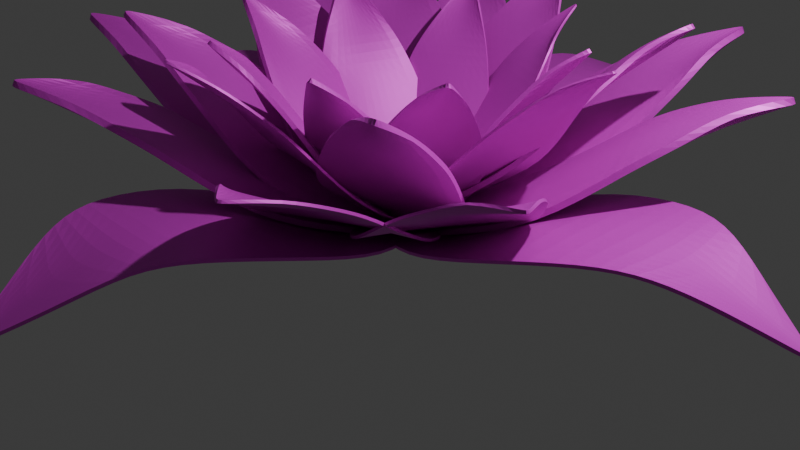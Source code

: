 # Source: Lotus.blend  (saved by Blender 4.4.30; exported with 4.5.12 LTS)
import bpy
from mathutils import Matrix  # noqa: F401  (used for matrix-valued properties, if any)

bpy.ops.wm.read_factory_settings(use_empty=True)
scene = bpy.context.scene
scene.name = 'Scene'

# ---- collections
col_collection = bpy.data.collections.new('Collection'); scene.collection.children.link(col_collection)

# ---- materials (node trees are filled in below, after node groups)
mat_material_003 = bpy.data.materials.new('Material.003')
mat_material_008 = bpy.data.materials.new('Material.008')
mat_material_004 = bpy.data.materials.new('Material.004')
mat_material_005 = bpy.data.materials.new('Material.005')
mat_material_006 = bpy.data.materials.new('Material.006')
mat_material_007 = bpy.data.materials.new('Material.007')
mat_material_019 = bpy.data.materials.new('Material.019')
mat_material_020 = bpy.data.materials.new('Material.020')
mat_material_021 = bpy.data.materials.new('Material.021')
mat_material_022 = bpy.data.materials.new('Material.022')
mat_material_009 = bpy.data.materials.new('Material.009')
mat_material_010 = bpy.data.materials.new('Material.010')
mat_material_011 = bpy.data.materials.new('Material.011')
mat_material_012 = bpy.data.materials.new('Material.012')
mat_material_013 = bpy.data.materials.new('Material.013')
mat_material_014 = bpy.data.materials.new('Material.014')
mat_material_015 = bpy.data.materials.new('Material.015')
mat_material_016 = bpy.data.materials.new('Material.016')
mat_material_017 = bpy.data.materials.new('Material.017')
mat_material_018 = bpy.data.materials.new('Material.018')
mat_material_023 = bpy.data.materials.new('Material.023')
mat_material_024 = bpy.data.materials.new('Material.024')
mat_material_025 = bpy.data.materials.new('Material.025')
mat_material_026 = bpy.data.materials.new('Material.026')
mat_material_027 = bpy.data.materials.new('Material.027')
mat_material_028 = bpy.data.materials.new('Material.028')
mat_material_029 = bpy.data.materials.new('Material.029')
mat_material_030 = bpy.data.materials.new('Material.030')

# ---- material node trees
mat_material_003.use_nodes = True; mat_material_003.node_tree.nodes.clear()
_N = mat_material_003.node_tree.nodes; _L = mat_material_003.node_tree.links
n0 = _N.new('ShaderNodeBsdfPrincipled'); n0.name = 'Principled BSDF'; n0.location = (10, 300)
n0.inputs[0].default_value = (0.8042, 0.04167, 0.762, 1.0)
n0.inputs[1].default_value = 0.2936
n1 = _N.new('ShaderNodeOutputMaterial'); n1.name = 'Material Output'; n1.location = (300, 300)
_L.new(n0.outputs[0], n1.inputs[0])
n1.is_active_output = True
mat_material_008.use_nodes = True; mat_material_008.node_tree.nodes.clear()
_N = mat_material_008.node_tree.nodes; _L = mat_material_008.node_tree.links
n0 = _N.new('ShaderNodeBsdfPrincipled'); n0.name = 'Principled BSDF'; n0.location = (10, 300)
n0.inputs[0].default_value = (0.8042, 0.04167, 0.762, 1.0)
n0.inputs[1].default_value = 0.2936
n1 = _N.new('ShaderNodeOutputMaterial'); n1.name = 'Material Output'; n1.location = (300, 300)
_L.new(n0.outputs[0], n1.inputs[0])
n1.is_active_output = True
mat_material_004.use_nodes = True; mat_material_004.node_tree.nodes.clear()
_N = mat_material_004.node_tree.nodes; _L = mat_material_004.node_tree.links
n0 = _N.new('ShaderNodeBsdfPrincipled'); n0.name = 'Principled BSDF'; n0.location = (10, 300)
n0.inputs[0].default_value = (0.8042, 0.04167, 0.762, 1.0)
n0.inputs[1].default_value = 0.2936
n1 = _N.new('ShaderNodeOutputMaterial'); n1.name = 'Material Output'; n1.location = (300, 300)
_L.new(n0.outputs[0], n1.inputs[0])
n1.is_active_output = True
mat_material_005.use_nodes = True; mat_material_005.node_tree.nodes.clear()
_N = mat_material_005.node_tree.nodes; _L = mat_material_005.node_tree.links
n0 = _N.new('ShaderNodeBsdfPrincipled'); n0.name = 'Principled BSDF'; n0.location = (10, 300)
n0.inputs[0].default_value = (0.8042, 0.04167, 0.762, 1.0)
n0.inputs[1].default_value = 0.2936
n1 = _N.new('ShaderNodeOutputMaterial'); n1.name = 'Material Output'; n1.location = (300, 300)
_L.new(n0.outputs[0], n1.inputs[0])
n1.is_active_output = True
mat_material_006.use_nodes = True; mat_material_006.node_tree.nodes.clear()
_N = mat_material_006.node_tree.nodes; _L = mat_material_006.node_tree.links
n0 = _N.new('ShaderNodeBsdfPrincipled'); n0.name = 'Principled BSDF'; n0.location = (10, 300)
n0.inputs[0].default_value = (0.8042, 0.04167, 0.762, 1.0)
n0.inputs[1].default_value = 0.2936
n1 = _N.new('ShaderNodeOutputMaterial'); n1.name = 'Material Output'; n1.location = (300, 300)
_L.new(n0.outputs[0], n1.inputs[0])
n1.is_active_output = True
mat_material_007.use_nodes = True; mat_material_007.node_tree.nodes.clear()
_N = mat_material_007.node_tree.nodes; _L = mat_material_007.node_tree.links
n0 = _N.new('ShaderNodeBsdfPrincipled'); n0.name = 'Principled BSDF'; n0.location = (10, 300)
n0.inputs[0].default_value = (0.8042, 0.04167, 0.762, 1.0)
n0.inputs[1].default_value = 0.2936
n1 = _N.new('ShaderNodeOutputMaterial'); n1.name = 'Material Output'; n1.location = (300, 300)
_L.new(n0.outputs[0], n1.inputs[0])
n1.is_active_output = True
mat_material_019.use_nodes = True; mat_material_019.node_tree.nodes.clear()
_N = mat_material_019.node_tree.nodes; _L = mat_material_019.node_tree.links
n0 = _N.new('ShaderNodeBsdfPrincipled'); n0.name = 'Principled BSDF'; n0.location = (10, 300)
n0.inputs[0].default_value = (0.8042, 0.04167, 0.762, 1.0)
n0.inputs[1].default_value = 0.2936
n1 = _N.new('ShaderNodeOutputMaterial'); n1.name = 'Material Output'; n1.location = (300, 300)
_L.new(n0.outputs[0], n1.inputs[0])
n1.is_active_output = True
mat_material_020.use_nodes = True; mat_material_020.node_tree.nodes.clear()
_N = mat_material_020.node_tree.nodes; _L = mat_material_020.node_tree.links
n0 = _N.new('ShaderNodeBsdfPrincipled'); n0.name = 'Principled BSDF'; n0.location = (10, 300)
n0.inputs[0].default_value = (0.8042, 0.04167, 0.762, 1.0)
n0.inputs[1].default_value = 0.2936
n1 = _N.new('ShaderNodeOutputMaterial'); n1.name = 'Material Output'; n1.location = (300, 300)
_L.new(n0.outputs[0], n1.inputs[0])
n1.is_active_output = True
mat_material_021.use_nodes = True; mat_material_021.node_tree.nodes.clear()
_N = mat_material_021.node_tree.nodes; _L = mat_material_021.node_tree.links
n0 = _N.new('ShaderNodeBsdfPrincipled'); n0.name = 'Principled BSDF'; n0.location = (10, 300)
n0.inputs[0].default_value = (0.8042, 0.04167, 0.762, 1.0)
n0.inputs[1].default_value = 0.2936
n1 = _N.new('ShaderNodeOutputMaterial'); n1.name = 'Material Output'; n1.location = (300, 300)
_L.new(n0.outputs[0], n1.inputs[0])
n1.is_active_output = True
mat_material_022.use_nodes = True; mat_material_022.node_tree.nodes.clear()
_N = mat_material_022.node_tree.nodes; _L = mat_material_022.node_tree.links
n0 = _N.new('ShaderNodeBsdfPrincipled'); n0.name = 'Principled BSDF'; n0.location = (10, 300)
n0.inputs[0].default_value = (0.8042, 0.04167, 0.762, 1.0)
n0.inputs[1].default_value = 0.2936
n1 = _N.new('ShaderNodeOutputMaterial'); n1.name = 'Material Output'; n1.location = (300, 300)
_L.new(n0.outputs[0], n1.inputs[0])
n1.is_active_output = True
mat_material_009.use_nodes = True; mat_material_009.node_tree.nodes.clear()
_N = mat_material_009.node_tree.nodes; _L = mat_material_009.node_tree.links
n0 = _N.new('ShaderNodeBsdfPrincipled'); n0.name = 'Principled BSDF'; n0.location = (10, 300)
n0.inputs[0].default_value = (0.8042, 0.04167, 0.762, 1.0)
n0.inputs[1].default_value = 0.2936
n1 = _N.new('ShaderNodeOutputMaterial'); n1.name = 'Material Output'; n1.location = (300, 300)
_L.new(n0.outputs[0], n1.inputs[0])
n1.is_active_output = True
mat_material_010.use_nodes = True; mat_material_010.node_tree.nodes.clear()
_N = mat_material_010.node_tree.nodes; _L = mat_material_010.node_tree.links
n0 = _N.new('ShaderNodeBsdfPrincipled'); n0.name = 'Principled BSDF'; n0.location = (10, 300)
n0.inputs[0].default_value = (0.8042, 0.04167, 0.762, 1.0)
n0.inputs[1].default_value = 0.2936
n1 = _N.new('ShaderNodeOutputMaterial'); n1.name = 'Material Output'; n1.location = (300, 300)
_L.new(n0.outputs[0], n1.inputs[0])
n1.is_active_output = True
mat_material_011.use_nodes = True; mat_material_011.node_tree.nodes.clear()
_N = mat_material_011.node_tree.nodes; _L = mat_material_011.node_tree.links
n0 = _N.new('ShaderNodeBsdfPrincipled'); n0.name = 'Principled BSDF'; n0.location = (10, 300)
n0.inputs[0].default_value = (0.8042, 0.04167, 0.762, 1.0)
n0.inputs[1].default_value = 0.2936
n1 = _N.new('ShaderNodeOutputMaterial'); n1.name = 'Material Output'; n1.location = (300, 300)
_L.new(n0.outputs[0], n1.inputs[0])
n1.is_active_output = True
mat_material_012.use_nodes = True; mat_material_012.node_tree.nodes.clear()
_N = mat_material_012.node_tree.nodes; _L = mat_material_012.node_tree.links
n0 = _N.new('ShaderNodeBsdfPrincipled'); n0.name = 'Principled BSDF'; n0.location = (10, 300)
n0.inputs[0].default_value = (0.8042, 0.04167, 0.762, 1.0)
n0.inputs[1].default_value = 0.2936
n1 = _N.new('ShaderNodeOutputMaterial'); n1.name = 'Material Output'; n1.location = (300, 300)
_L.new(n0.outputs[0], n1.inputs[0])
n1.is_active_output = True
mat_material_013.use_nodes = True; mat_material_013.node_tree.nodes.clear()
_N = mat_material_013.node_tree.nodes; _L = mat_material_013.node_tree.links
n0 = _N.new('ShaderNodeBsdfPrincipled'); n0.name = 'Principled BSDF'; n0.location = (10, 300)
n0.inputs[0].default_value = (0.8042, 0.04167, 0.762, 1.0)
n0.inputs[1].default_value = 0.2936
n1 = _N.new('ShaderNodeOutputMaterial'); n1.name = 'Material Output'; n1.location = (300, 300)
_L.new(n0.outputs[0], n1.inputs[0])
n1.is_active_output = True
mat_material_014.use_nodes = True; mat_material_014.node_tree.nodes.clear()
_N = mat_material_014.node_tree.nodes; _L = mat_material_014.node_tree.links
n0 = _N.new('ShaderNodeBsdfPrincipled'); n0.name = 'Principled BSDF'; n0.location = (10, 300)
n0.inputs[0].default_value = (0.8042, 0.04167, 0.762, 1.0)
n0.inputs[1].default_value = 0.2936
n1 = _N.new('ShaderNodeOutputMaterial'); n1.name = 'Material Output'; n1.location = (300, 300)
_L.new(n0.outputs[0], n1.inputs[0])
n1.is_active_output = True
mat_material_015.use_nodes = True; mat_material_015.node_tree.nodes.clear()
_N = mat_material_015.node_tree.nodes; _L = mat_material_015.node_tree.links
n0 = _N.new('ShaderNodeBsdfPrincipled'); n0.name = 'Principled BSDF'; n0.location = (10, 300)
n0.inputs[0].default_value = (0.8042, 0.04167, 0.762, 1.0)
n0.inputs[1].default_value = 0.2936
n1 = _N.new('ShaderNodeOutputMaterial'); n1.name = 'Material Output'; n1.location = (300, 300)
_L.new(n0.outputs[0], n1.inputs[0])
n1.is_active_output = True
mat_material_016.use_nodes = True; mat_material_016.node_tree.nodes.clear()
_N = mat_material_016.node_tree.nodes; _L = mat_material_016.node_tree.links
n0 = _N.new('ShaderNodeBsdfPrincipled'); n0.name = 'Principled BSDF'; n0.location = (10, 300)
n0.inputs[0].default_value = (0.8042, 0.04167, 0.762, 1.0)
n0.inputs[1].default_value = 0.2936
n1 = _N.new('ShaderNodeOutputMaterial'); n1.name = 'Material Output'; n1.location = (300, 300)
_L.new(n0.outputs[0], n1.inputs[0])
n1.is_active_output = True
mat_material_017.use_nodes = True; mat_material_017.node_tree.nodes.clear()
_N = mat_material_017.node_tree.nodes; _L = mat_material_017.node_tree.links
n0 = _N.new('ShaderNodeBsdfPrincipled'); n0.name = 'Principled BSDF'; n0.location = (10, 300)
n0.inputs[0].default_value = (0.8042, 0.04167, 0.762, 1.0)
n0.inputs[1].default_value = 0.2936
n1 = _N.new('ShaderNodeOutputMaterial'); n1.name = 'Material Output'; n1.location = (300, 300)
_L.new(n0.outputs[0], n1.inputs[0])
n1.is_active_output = True
mat_material_018.use_nodes = True; mat_material_018.node_tree.nodes.clear()
_N = mat_material_018.node_tree.nodes; _L = mat_material_018.node_tree.links
n0 = _N.new('ShaderNodeBsdfPrincipled'); n0.name = 'Principled BSDF'; n0.location = (10, 300)
n0.inputs[0].default_value = (0.8042, 0.04167, 0.762, 1.0)
n0.inputs[1].default_value = 0.2936
n1 = _N.new('ShaderNodeOutputMaterial'); n1.name = 'Material Output'; n1.location = (300, 300)
_L.new(n0.outputs[0], n1.inputs[0])
n1.is_active_output = True
mat_material_023.use_nodes = True; mat_material_023.node_tree.nodes.clear()
_N = mat_material_023.node_tree.nodes; _L = mat_material_023.node_tree.links
n0 = _N.new('ShaderNodeBsdfPrincipled'); n0.name = 'Principled BSDF'; n0.location = (10, 300)
n0.inputs[0].default_value = (0.8042, 0.04167, 0.762, 1.0)
n0.inputs[1].default_value = 0.2936
n1 = _N.new('ShaderNodeOutputMaterial'); n1.name = 'Material Output'; n1.location = (300, 300)
_L.new(n0.outputs[0], n1.inputs[0])
n1.is_active_output = True
mat_material_024.use_nodes = True; mat_material_024.node_tree.nodes.clear()
_N = mat_material_024.node_tree.nodes; _L = mat_material_024.node_tree.links
n0 = _N.new('ShaderNodeBsdfPrincipled'); n0.name = 'Principled BSDF'; n0.location = (10, 300)
n0.inputs[0].default_value = (0.8042, 0.04167, 0.762, 1.0)
n0.inputs[1].default_value = 0.2936
n1 = _N.new('ShaderNodeOutputMaterial'); n1.name = 'Material Output'; n1.location = (300, 300)
_L.new(n0.outputs[0], n1.inputs[0])
n1.is_active_output = True
mat_material_025.use_nodes = True; mat_material_025.node_tree.nodes.clear()
_N = mat_material_025.node_tree.nodes; _L = mat_material_025.node_tree.links
n0 = _N.new('ShaderNodeBsdfPrincipled'); n0.name = 'Principled BSDF'; n0.location = (10, 300)
n0.inputs[0].default_value = (0.8042, 0.04167, 0.762, 1.0)
n0.inputs[1].default_value = 0.2936
n1 = _N.new('ShaderNodeOutputMaterial'); n1.name = 'Material Output'; n1.location = (300, 300)
_L.new(n0.outputs[0], n1.inputs[0])
n1.is_active_output = True
mat_material_026.use_nodes = True; mat_material_026.node_tree.nodes.clear()
_N = mat_material_026.node_tree.nodes; _L = mat_material_026.node_tree.links
n0 = _N.new('ShaderNodeBsdfPrincipled'); n0.name = 'Principled BSDF'; n0.location = (10, 300)
n0.inputs[0].default_value = (0.8042, 0.04167, 0.762, 1.0)
n0.inputs[1].default_value = 0.2936
n1 = _N.new('ShaderNodeOutputMaterial'); n1.name = 'Material Output'; n1.location = (300, 300)
_L.new(n0.outputs[0], n1.inputs[0])
n1.is_active_output = True
mat_material_027.use_nodes = True; mat_material_027.node_tree.nodes.clear()
_N = mat_material_027.node_tree.nodes; _L = mat_material_027.node_tree.links
n0 = _N.new('ShaderNodeBsdfPrincipled'); n0.name = 'Principled BSDF'; n0.location = (10, 300)
n0.inputs[0].default_value = (0.8042, 0.04167, 0.762, 1.0)
n0.inputs[1].default_value = 0.2936
n1 = _N.new('ShaderNodeOutputMaterial'); n1.name = 'Material Output'; n1.location = (300, 300)
_L.new(n0.outputs[0], n1.inputs[0])
n1.is_active_output = True
mat_material_028.use_nodes = True; mat_material_028.node_tree.nodes.clear()
_N = mat_material_028.node_tree.nodes; _L = mat_material_028.node_tree.links
n0 = _N.new('ShaderNodeBsdfPrincipled'); n0.name = 'Principled BSDF'; n0.location = (10, 300)
n0.inputs[0].default_value = (0.8042, 0.04167, 0.762, 1.0)
n0.inputs[1].default_value = 0.2936
n1 = _N.new('ShaderNodeOutputMaterial'); n1.name = 'Material Output'; n1.location = (300, 300)
_L.new(n0.outputs[0], n1.inputs[0])
n1.is_active_output = True
mat_material_029.use_nodes = True; mat_material_029.node_tree.nodes.clear()
_N = mat_material_029.node_tree.nodes; _L = mat_material_029.node_tree.links
n0 = _N.new('ShaderNodeBsdfPrincipled'); n0.name = 'Principled BSDF'; n0.location = (10, 300)
n0.inputs[0].default_value = (0.8042, 0.04167, 0.762, 1.0)
n0.inputs[1].default_value = 0.2936
n1 = _N.new('ShaderNodeOutputMaterial'); n1.name = 'Material Output'; n1.location = (300, 300)
_L.new(n0.outputs[0], n1.inputs[0])
n1.is_active_output = True
mat_material_030.use_nodes = True; mat_material_030.node_tree.nodes.clear()
_N = mat_material_030.node_tree.nodes; _L = mat_material_030.node_tree.links
n0 = _N.new('ShaderNodeBsdfPrincipled'); n0.name = 'Principled BSDF'; n0.location = (10, 300)
n0.inputs[0].default_value = (0.8042, 0.04167, 0.762, 1.0)
n0.inputs[1].default_value = 0.2936
n1 = _N.new('ShaderNodeOutputMaterial'); n1.name = 'Material Output'; n1.location = (300, 300)
_L.new(n0.outputs[0], n1.inputs[0])
n1.is_active_output = True

# ---- world
world_world = bpy.data.worlds.new('World'); scene.world = world_world
world_world.use_nodes = True; world_world.node_tree.nodes.clear()
_N = world_world.node_tree.nodes; _L = world_world.node_tree.links
n0 = _N.new('ShaderNodeOutputWorld'); n0.name = 'World Output'; n0.location = (300, 300)
n1 = _N.new('ShaderNodeBackground'); n1.name = 'Background'; n1.location = (10, 300)
n1.inputs[0].default_value = (0.05088, 0.05088, 0.05088, 1.0)
_L.new(n1.outputs[0], n0.inputs[0])
n0.is_active_output = True
world_world.color = (0.05088, 0.05088, 0.05088)
world_world.sun_shadow_jitter_overblur = 0.0

# ---- cameras
cam_camera = bpy.data.cameras.new('Camera')
cam_camera.clip_end = 100.0
cam_camera.ortho_scale = 7.314

# ---- lights
light_light = bpy.data.lights.new('Light', 'POINT')
light_light.energy = 1000.0
light_light.shadow_soft_size = 0.1

# ---- meshes
me_plane_022 = bpy.data.meshes.new('Plane.022')
me_plane_022.from_pydata([(-0.3173, -2.036, 0.1812), (0.3173, -2.036, 0.2389), (-0.3287, -0.003322, 0.0), (0.3287, -0.003322, 0.0), (-1.0, -0.9888, -0.1071), (1.0, -0.9888, -0.1071), (-0.7588, -1.52, 0.1225), (0.7588, -1.52, 0.1225), (0.8554, -0.5033, 0.0), (-0.8554, -0.5033, 0.0), (-0.5652, -1.775, 0.1628), (0.5655, -1.775, 0.1628), (0.01137, -2.333, 0.09775), (0.08219, -0.003322, 0.0), (0.25, -0.9888, -0.02718), (0.1897, -1.52, 0.1173), (0.2138, -0.5033, -0.06304), (0.1415, -1.775, 0.1083), (-0.08561, -0.003322, 0.0), (-0.2604, -0.9888, -0.02718), (-0.1976, -1.52, 0.1173), (-0.2228, -0.5033, -0.06304), (-0.1471, -1.775, 0.1083), (-0.01415, -2.333, 0.09775)], [], [(16, 8, 3, 13), (15, 7, 5, 14), (17, 11, 7, 15), (14, 5, 8, 16), (12, 1, 11, 17), (23, 12, 17, 22), (19, 14, 16, 21), (22, 17, 15, 20), (20, 15, 14, 19), (21, 16, 13, 18), (9, 21, 18, 2), (6, 20, 19, 4), (10, 22, 20, 6), (4, 19, 21, 9), (0, 23, 22, 10)])
_uv = me_plane_022.uv_layers.new(name='UVMap')
_uv.uv.foreach_set('vector', [0.625, 0.75, 1.0, 0.75, 1.0, 1.0, 0.625, 1.0, 0.625, 0.25, 1.0, 0.25, 1.0, 0.5, 0.625, 0.5, 0.625, 0.125, 1.0, 0.125, 1.0, 0.25, 0.625, 0.25, 0.625, 0.5, 1.0, 0.5, 1.0, 0.75, 0.625, 0.75, 0.625, 0.0, 1.0, 0.0, 1.0, 0.125, 0.625, 0.125, 0.3698, 0.0, 0.625, 0.0, 0.625, 0.125, 0.3698, 0.125, 0.3698, 0.5, 0.625, 0.5, 0.625, 0.75, 0.3698, 0.75, 0.3698, 0.125, 0.625, 0.125, 0.625, 0.25, 0.3698, 0.25, 0.3698, 0.25, 0.625, 0.25, 0.625, 0.5, 0.3698, 0.5, 0.3698, 0.75, 0.625, 0.75, 0.625, 1.0, 0.3698, 1.0, 0.0, 0.75, 0.3698, 0.75, 0.3698, 1.0, 0.0, 1.0, 0.0, 0.25, 0.3698, 0.25, 0.3698, 0.5, 0.0, 0.5, 0.0, 0.125, 0.3698, 0.125, 0.3698, 0.25, 0.0, 0.25, 0.0, 0.5, 0.3698, 0.5, 0.3698, 0.75, 0.0, 0.75, 0.0, 0.0, 0.3698, 0.0, 0.3698, 0.125, 0.0, 0.125])
me_plane_022.materials.append(mat_material_003)
me_plane_022.update()
me_plane_027 = bpy.data.meshes.new('Plane.027')
me_plane_027.from_pydata([(-0.3173, -2.036, 0.1812), (0.3173, -2.036, 0.2389), (-0.3287, -0.003322, 0.0), (0.3287, -0.003322, 0.0), (-1.0, -0.9888, -0.1071), (1.0, -0.9888, -0.1071), (-0.7588, -1.52, 0.1225), (0.7588, -1.52, 0.1225), (0.8554, -0.5033, 0.0), (-0.8554, -0.5033, 0.0), (-0.5652, -1.775, 0.1628), (0.5655, -1.775, 0.1628), (0.01137, -2.333, 0.09775), (0.08219, -0.003322, 0.0), (0.25, -0.9888, -0.02718), (0.1897, -1.52, 0.1173), (0.2138, -0.5033, -0.06304), (0.1415, -1.775, 0.1083), (-0.08561, -0.003322, 0.0), (-0.2604, -0.9888, -0.02718), (-0.1976, -1.52, 0.1173), (-0.2228, -0.5033, -0.06304), (-0.1471, -1.775, 0.1083), (-0.01415, -2.333, 0.09775)], [], [(16, 8, 3, 13), (15, 7, 5, 14), (17, 11, 7, 15), (14, 5, 8, 16), (12, 1, 11, 17), (23, 12, 17, 22), (19, 14, 16, 21), (22, 17, 15, 20), (20, 15, 14, 19), (21, 16, 13, 18), (9, 21, 18, 2), (6, 20, 19, 4), (10, 22, 20, 6), (4, 19, 21, 9), (0, 23, 22, 10)])
_uv = me_plane_027.uv_layers.new(name='UVMap')
_uv.uv.foreach_set('vector', [0.625, 0.75, 1.0, 0.75, 1.0, 1.0, 0.625, 1.0, 0.625, 0.25, 1.0, 0.25, 1.0, 0.5, 0.625, 0.5, 0.625, 0.125, 1.0, 0.125, 1.0, 0.25, 0.625, 0.25, 0.625, 0.5, 1.0, 0.5, 1.0, 0.75, 0.625, 0.75, 0.625, 0.0, 1.0, 0.0, 1.0, 0.125, 0.625, 0.125, 0.3698, 0.0, 0.625, 0.0, 0.625, 0.125, 0.3698, 0.125, 0.3698, 0.5, 0.625, 0.5, 0.625, 0.75, 0.3698, 0.75, 0.3698, 0.125, 0.625, 0.125, 0.625, 0.25, 0.3698, 0.25, 0.3698, 0.25, 0.625, 0.25, 0.625, 0.5, 0.3698, 0.5, 0.3698, 0.75, 0.625, 0.75, 0.625, 1.0, 0.3698, 1.0, 0.0, 0.75, 0.3698, 0.75, 0.3698, 1.0, 0.0, 1.0, 0.0, 0.25, 0.3698, 0.25, 0.3698, 0.5, 0.0, 0.5, 0.0, 0.125, 0.3698, 0.125, 0.3698, 0.25, 0.0, 0.25, 0.0, 0.5, 0.3698, 0.5, 0.3698, 0.75, 0.0, 0.75, 0.0, 0.0, 0.3698, 0.0, 0.3698, 0.125, 0.0, 0.125])
me_plane_027.materials.append(mat_material_008)
me_plane_027.update()
me_plane_023 = bpy.data.meshes.new('Plane.023')
me_plane_023.from_pydata([(-0.3173, -1.962, -0.3624), (0.3173, -1.962, -0.3048), (-0.3287, -0.003322, 0.0), (0.3287, -0.003322, 0.0), (-1.0, -1.02, 0.1218), (1.0, -1.02, 0.1218), (-0.7588, -1.52, 0.1218), (0.7588, -1.52, 0.1218), (0.8554, -0.5033, 0.0), (-0.8554, -0.5033, 0.0), (-0.5652, -1.752, -0.007689), (0.5655, -1.752, -0.007689), (0.01137, -2.22, -0.7418), (0.08219, -0.003322, 0.0), (0.25, -1.02, 0.2017), (0.1897, -1.52, 0.1167), (0.2138, -0.5033, -0.06304), (0.1415, -1.752, -0.06222), (-0.08561, -0.003322, 0.0), (-0.2604, -1.02, 0.2017), (-0.1976, -1.52, 0.1167), (-0.2228, -0.5033, -0.06304), (-0.1471, -1.752, -0.06222), (-0.01415, -2.22, -0.7418)], [], [(16, 8, 3, 13), (15, 7, 5, 14), (17, 11, 7, 15), (14, 5, 8, 16), (12, 1, 11, 17), (23, 12, 17, 22), (19, 14, 16, 21), (22, 17, 15, 20), (20, 15, 14, 19), (21, 16, 13, 18), (9, 21, 18, 2), (6, 20, 19, 4), (10, 22, 20, 6), (4, 19, 21, 9), (0, 23, 22, 10)])
_uv = me_plane_023.uv_layers.new(name='UVMap')
_uv.uv.foreach_set('vector', [0.625, 0.75, 1.0, 0.75, 1.0, 1.0, 0.625, 1.0, 0.625, 0.25, 1.0, 0.25, 1.0, 0.5, 0.625, 0.5, 0.625, 0.125, 1.0, 0.125, 1.0, 0.25, 0.625, 0.25, 0.625, 0.5, 1.0, 0.5, 1.0, 0.75, 0.625, 0.75, 0.625, 0.0, 1.0, 0.0, 1.0, 0.125, 0.625, 0.125, 0.3698, 0.0, 0.625, 0.0, 0.625, 0.125, 0.3698, 0.125, 0.3698, 0.5, 0.625, 0.5, 0.625, 0.75, 0.3698, 0.75, 0.3698, 0.125, 0.625, 0.125, 0.625, 0.25, 0.3698, 0.25, 0.3698, 0.25, 0.625, 0.25, 0.625, 0.5, 0.3698, 0.5, 0.3698, 0.75, 0.625, 0.75, 0.625, 1.0, 0.3698, 1.0, 0.0, 0.75, 0.3698, 0.75, 0.3698, 1.0, 0.0, 1.0, 0.0, 0.25, 0.3698, 0.25, 0.3698, 0.5, 0.0, 0.5, 0.0, 0.125, 0.3698, 0.125, 0.3698, 0.25, 0.0, 0.25, 0.0, 0.5, 0.3698, 0.5, 0.3698, 0.75, 0.0, 0.75, 0.0, 0.0, 0.3698, 0.0, 0.3698, 0.125, 0.0, 0.125])
me_plane_023.materials.append(mat_material_004)
me_plane_023.update()
me_plane_024 = bpy.data.meshes.new('Plane.024')
me_plane_024.from_pydata([(-0.3173, -1.962, -0.3624), (0.3173, -1.962, -0.3048), (-0.3287, -0.003322, 0.0), (0.3287, -0.003322, 0.0), (-1.0, -1.02, 0.1218), (1.0, -1.02, 0.1218), (-0.7588, -1.52, 0.1218), (0.7588, -1.52, 0.1218), (0.8554, -0.5033, 0.0), (-0.8554, -0.5033, 0.0), (-0.5652, -1.752, -0.007689), (0.5655, -1.752, -0.007689), (0.01137, -2.22, -0.7418), (0.08219, -0.003322, 0.0), (0.25, -1.02, 0.2017), (0.1897, -1.52, 0.1167), (0.2138, -0.5033, -0.06304), (0.1415, -1.752, -0.06222), (-0.08561, -0.003322, 0.0), (-0.2604, -1.02, 0.2017), (-0.1976, -1.52, 0.1167), (-0.2228, -0.5033, -0.06304), (-0.1471, -1.752, -0.06222), (-0.01415, -2.22, -0.7418)], [], [(16, 8, 3, 13), (15, 7, 5, 14), (17, 11, 7, 15), (14, 5, 8, 16), (12, 1, 11, 17), (23, 12, 17, 22), (19, 14, 16, 21), (22, 17, 15, 20), (20, 15, 14, 19), (21, 16, 13, 18), (9, 21, 18, 2), (6, 20, 19, 4), (10, 22, 20, 6), (4, 19, 21, 9), (0, 23, 22, 10)])
_uv = me_plane_024.uv_layers.new(name='UVMap')
_uv.uv.foreach_set('vector', [0.625, 0.75, 1.0, 0.75, 1.0, 1.0, 0.625, 1.0, 0.625, 0.25, 1.0, 0.25, 1.0, 0.5, 0.625, 0.5, 0.625, 0.125, 1.0, 0.125, 1.0, 0.25, 0.625, 0.25, 0.625, 0.5, 1.0, 0.5, 1.0, 0.75, 0.625, 0.75, 0.625, 0.0, 1.0, 0.0, 1.0, 0.125, 0.625, 0.125, 0.3698, 0.0, 0.625, 0.0, 0.625, 0.125, 0.3698, 0.125, 0.3698, 0.5, 0.625, 0.5, 0.625, 0.75, 0.3698, 0.75, 0.3698, 0.125, 0.625, 0.125, 0.625, 0.25, 0.3698, 0.25, 0.3698, 0.25, 0.625, 0.25, 0.625, 0.5, 0.3698, 0.5, 0.3698, 0.75, 0.625, 0.75, 0.625, 1.0, 0.3698, 1.0, 0.0, 0.75, 0.3698, 0.75, 0.3698, 1.0, 0.0, 1.0, 0.0, 0.25, 0.3698, 0.25, 0.3698, 0.5, 0.0, 0.5, 0.0, 0.125, 0.3698, 0.125, 0.3698, 0.25, 0.0, 0.25, 0.0, 0.5, 0.3698, 0.5, 0.3698, 0.75, 0.0, 0.75, 0.0, 0.0, 0.3698, 0.0, 0.3698, 0.125, 0.0, 0.125])
me_plane_024.materials.append(mat_material_005)
me_plane_024.update()
me_plane_025 = bpy.data.meshes.new('Plane.025')
me_plane_025.from_pydata([(-0.3173, -1.962, -0.3624), (0.3173, -1.962, -0.3048), (-0.3287, -0.003322, 0.0), (0.3287, -0.003322, 0.0), (-1.0, -1.02, 0.1218), (1.0, -1.02, 0.1218), (-0.7588, -1.52, 0.1218), (0.7588, -1.52, 0.1218), (0.8554, -0.5033, 0.0), (-0.8554, -0.5033, 0.0), (-0.5652, -1.752, -0.007689), (0.5655, -1.752, -0.007689), (0.01137, -2.22, -0.7418), (0.08219, -0.003322, 0.0), (0.25, -1.02, 0.2017), (0.1897, -1.52, 0.1167), (0.2138, -0.5033, -0.06304), (0.1415, -1.752, -0.06222), (-0.08561, -0.003322, 0.0), (-0.2604, -1.02, 0.2017), (-0.1976, -1.52, 0.1167), (-0.2228, -0.5033, -0.06304), (-0.1471, -1.752, -0.06222), (-0.01415, -2.22, -0.7418)], [], [(16, 8, 3, 13), (15, 7, 5, 14), (17, 11, 7, 15), (14, 5, 8, 16), (12, 1, 11, 17), (23, 12, 17, 22), (19, 14, 16, 21), (22, 17, 15, 20), (20, 15, 14, 19), (21, 16, 13, 18), (9, 21, 18, 2), (6, 20, 19, 4), (10, 22, 20, 6), (4, 19, 21, 9), (0, 23, 22, 10)])
_uv = me_plane_025.uv_layers.new(name='UVMap')
_uv.uv.foreach_set('vector', [0.625, 0.75, 1.0, 0.75, 1.0, 1.0, 0.625, 1.0, 0.625, 0.25, 1.0, 0.25, 1.0, 0.5, 0.625, 0.5, 0.625, 0.125, 1.0, 0.125, 1.0, 0.25, 0.625, 0.25, 0.625, 0.5, 1.0, 0.5, 1.0, 0.75, 0.625, 0.75, 0.625, 0.0, 1.0, 0.0, 1.0, 0.125, 0.625, 0.125, 0.3698, 0.0, 0.625, 0.0, 0.625, 0.125, 0.3698, 0.125, 0.3698, 0.5, 0.625, 0.5, 0.625, 0.75, 0.3698, 0.75, 0.3698, 0.125, 0.625, 0.125, 0.625, 0.25, 0.3698, 0.25, 0.3698, 0.25, 0.625, 0.25, 0.625, 0.5, 0.3698, 0.5, 0.3698, 0.75, 0.625, 0.75, 0.625, 1.0, 0.3698, 1.0, 0.0, 0.75, 0.3698, 0.75, 0.3698, 1.0, 0.0, 1.0, 0.0, 0.25, 0.3698, 0.25, 0.3698, 0.5, 0.0, 0.5, 0.0, 0.125, 0.3698, 0.125, 0.3698, 0.25, 0.0, 0.25, 0.0, 0.5, 0.3698, 0.5, 0.3698, 0.75, 0.0, 0.75, 0.0, 0.0, 0.3698, 0.0, 0.3698, 0.125, 0.0, 0.125])
me_plane_025.materials.append(mat_material_006)
me_plane_025.update()
me_plane_026 = bpy.data.meshes.new('Plane.026')
me_plane_026.from_pydata([(-0.3173, -1.962, -0.3624), (0.3173, -1.962, -0.3048), (-0.3287, -0.003322, 0.0), (0.3287, -0.003322, 0.0), (-1.0, -1.02, 0.1218), (1.0, -1.02, 0.1218), (-0.7588, -1.52, 0.1218), (0.7588, -1.52, 0.1218), (0.8554, -0.5033, 0.0), (-0.8554, -0.5033, 0.0), (-0.5652, -1.752, -0.007689), (0.5655, -1.752, -0.007689), (0.01137, -2.22, -0.7418), (0.08219, -0.003322, 0.0), (0.25, -1.02, 0.2017), (0.1897, -1.52, 0.1167), (0.2138, -0.5033, -0.06304), (0.1415, -1.752, -0.06222), (-0.08561, -0.003322, 0.0), (-0.2604, -1.02, 0.2017), (-0.1976, -1.52, 0.1167), (-0.2228, -0.5033, -0.06304), (-0.1471, -1.752, -0.06222), (-0.01415, -2.22, -0.7418)], [], [(16, 8, 3, 13), (15, 7, 5, 14), (17, 11, 7, 15), (14, 5, 8, 16), (12, 1, 11, 17), (23, 12, 17, 22), (19, 14, 16, 21), (22, 17, 15, 20), (20, 15, 14, 19), (21, 16, 13, 18), (9, 21, 18, 2), (6, 20, 19, 4), (10, 22, 20, 6), (4, 19, 21, 9), (0, 23, 22, 10)])
_uv = me_plane_026.uv_layers.new(name='UVMap')
_uv.uv.foreach_set('vector', [0.625, 0.75, 1.0, 0.75, 1.0, 1.0, 0.625, 1.0, 0.625, 0.25, 1.0, 0.25, 1.0, 0.5, 0.625, 0.5, 0.625, 0.125, 1.0, 0.125, 1.0, 0.25, 0.625, 0.25, 0.625, 0.5, 1.0, 0.5, 1.0, 0.75, 0.625, 0.75, 0.625, 0.0, 1.0, 0.0, 1.0, 0.125, 0.625, 0.125, 0.3698, 0.0, 0.625, 0.0, 0.625, 0.125, 0.3698, 0.125, 0.3698, 0.5, 0.625, 0.5, 0.625, 0.75, 0.3698, 0.75, 0.3698, 0.125, 0.625, 0.125, 0.625, 0.25, 0.3698, 0.25, 0.3698, 0.25, 0.625, 0.25, 0.625, 0.5, 0.3698, 0.5, 0.3698, 0.75, 0.625, 0.75, 0.625, 1.0, 0.3698, 1.0, 0.0, 0.75, 0.3698, 0.75, 0.3698, 1.0, 0.0, 1.0, 0.0, 0.25, 0.3698, 0.25, 0.3698, 0.5, 0.0, 0.5, 0.0, 0.125, 0.3698, 0.125, 0.3698, 0.25, 0.0, 0.25, 0.0, 0.5, 0.3698, 0.5, 0.3698, 0.75, 0.0, 0.75, 0.0, 0.0, 0.3698, 0.0, 0.3698, 0.125, 0.0, 0.125])
me_plane_026.materials.append(mat_material_007)
me_plane_026.update()
me_plane_038 = bpy.data.meshes.new('Plane.038')
me_plane_038.from_pydata([(-0.3173, -2.036, 0.1812), (0.3173, -2.036, 0.2389), (-0.3287, -0.003322, 0.0), (0.3287, -0.003322, 0.0), (-1.0, -0.9888, -0.1071), (1.0, -0.9888, -0.1071), (-0.7588, -1.52, 0.1225), (0.7588, -1.52, 0.1225), (0.8554, -0.5033, 0.0), (-0.8554, -0.5033, 0.0), (-0.5652, -1.775, 0.1628), (0.5655, -1.775, 0.1628), (0.01137, -2.333, 0.09775), (0.08219, -0.003322, 0.0), (0.25, -0.9888, -0.02718), (0.1897, -1.52, 0.1173), (0.2138, -0.5033, -0.06304), (0.1415, -1.775, 0.1083), (-0.08561, -0.003322, 0.0), (-0.2604, -0.9888, -0.02718), (-0.1976, -1.52, 0.1173), (-0.2228, -0.5033, -0.06304), (-0.1471, -1.775, 0.1083), (-0.01415, -2.333, 0.09775)], [], [(16, 8, 3, 13), (15, 7, 5, 14), (17, 11, 7, 15), (14, 5, 8, 16), (12, 1, 11, 17), (23, 12, 17, 22), (19, 14, 16, 21), (22, 17, 15, 20), (20, 15, 14, 19), (21, 16, 13, 18), (9, 21, 18, 2), (6, 20, 19, 4), (10, 22, 20, 6), (4, 19, 21, 9), (0, 23, 22, 10)])
_uv = me_plane_038.uv_layers.new(name='UVMap')
_uv.uv.foreach_set('vector', [0.625, 0.75, 1.0, 0.75, 1.0, 1.0, 0.625, 1.0, 0.625, 0.25, 1.0, 0.25, 1.0, 0.5, 0.625, 0.5, 0.625, 0.125, 1.0, 0.125, 1.0, 0.25, 0.625, 0.25, 0.625, 0.5, 1.0, 0.5, 1.0, 0.75, 0.625, 0.75, 0.625, 0.0, 1.0, 0.0, 1.0, 0.125, 0.625, 0.125, 0.3698, 0.0, 0.625, 0.0, 0.625, 0.125, 0.3698, 0.125, 0.3698, 0.5, 0.625, 0.5, 0.625, 0.75, 0.3698, 0.75, 0.3698, 0.125, 0.625, 0.125, 0.625, 0.25, 0.3698, 0.25, 0.3698, 0.25, 0.625, 0.25, 0.625, 0.5, 0.3698, 0.5, 0.3698, 0.75, 0.625, 0.75, 0.625, 1.0, 0.3698, 1.0, 0.0, 0.75, 0.3698, 0.75, 0.3698, 1.0, 0.0, 1.0, 0.0, 0.25, 0.3698, 0.25, 0.3698, 0.5, 0.0, 0.5, 0.0, 0.125, 0.3698, 0.125, 0.3698, 0.25, 0.0, 0.25, 0.0, 0.5, 0.3698, 0.5, 0.3698, 0.75, 0.0, 0.75, 0.0, 0.0, 0.3698, 0.0, 0.3698, 0.125, 0.0, 0.125])
me_plane_038.materials.append(mat_material_019)
me_plane_038.update()
me_plane_039 = bpy.data.meshes.new('Plane.039')
me_plane_039.from_pydata([(-0.3173, -2.036, 0.1812), (0.3173, -2.036, 0.2389), (-0.3287, -0.003322, 0.0), (0.3287, -0.003322, 0.0), (-1.0, -0.9888, -0.1071), (1.0, -0.9888, -0.1071), (-0.7588, -1.52, 0.1225), (0.7588, -1.52, 0.1225), (0.8554, -0.5033, 0.0), (-0.8554, -0.5033, 0.0), (-0.5652, -1.775, 0.1628), (0.5655, -1.775, 0.1628), (0.01137, -2.333, 0.09775), (0.08219, -0.003322, 0.0), (0.25, -0.9888, -0.02718), (0.1897, -1.52, 0.1173), (0.2138, -0.5033, -0.06304), (0.1415, -1.775, 0.1083), (-0.08561, -0.003322, 0.0), (-0.2604, -0.9888, -0.02718), (-0.1976, -1.52, 0.1173), (-0.2228, -0.5033, -0.06304), (-0.1471, -1.775, 0.1083), (-0.01415, -2.333, 0.09775)], [], [(16, 8, 3, 13), (15, 7, 5, 14), (17, 11, 7, 15), (14, 5, 8, 16), (12, 1, 11, 17), (23, 12, 17, 22), (19, 14, 16, 21), (22, 17, 15, 20), (20, 15, 14, 19), (21, 16, 13, 18), (9, 21, 18, 2), (6, 20, 19, 4), (10, 22, 20, 6), (4, 19, 21, 9), (0, 23, 22, 10)])
_uv = me_plane_039.uv_layers.new(name='UVMap')
_uv.uv.foreach_set('vector', [0.625, 0.75, 1.0, 0.75, 1.0, 1.0, 0.625, 1.0, 0.625, 0.25, 1.0, 0.25, 1.0, 0.5, 0.625, 0.5, 0.625, 0.125, 1.0, 0.125, 1.0, 0.25, 0.625, 0.25, 0.625, 0.5, 1.0, 0.5, 1.0, 0.75, 0.625, 0.75, 0.625, 0.0, 1.0, 0.0, 1.0, 0.125, 0.625, 0.125, 0.3698, 0.0, 0.625, 0.0, 0.625, 0.125, 0.3698, 0.125, 0.3698, 0.5, 0.625, 0.5, 0.625, 0.75, 0.3698, 0.75, 0.3698, 0.125, 0.625, 0.125, 0.625, 0.25, 0.3698, 0.25, 0.3698, 0.25, 0.625, 0.25, 0.625, 0.5, 0.3698, 0.5, 0.3698, 0.75, 0.625, 0.75, 0.625, 1.0, 0.3698, 1.0, 0.0, 0.75, 0.3698, 0.75, 0.3698, 1.0, 0.0, 1.0, 0.0, 0.25, 0.3698, 0.25, 0.3698, 0.5, 0.0, 0.5, 0.0, 0.125, 0.3698, 0.125, 0.3698, 0.25, 0.0, 0.25, 0.0, 0.5, 0.3698, 0.5, 0.3698, 0.75, 0.0, 0.75, 0.0, 0.0, 0.3698, 0.0, 0.3698, 0.125, 0.0, 0.125])
me_plane_039.materials.append(mat_material_020)
me_plane_039.update()
me_plane_040 = bpy.data.meshes.new('Plane.040')
me_plane_040.from_pydata([(-0.3173, -2.036, 0.1812), (0.3173, -2.036, 0.2389), (-0.3287, -0.003322, 0.0), (0.3287, -0.003322, 0.0), (-1.0, -0.9888, -0.1071), (1.0, -0.9888, -0.1071), (-0.7588, -1.52, 0.1225), (0.7588, -1.52, 0.1225), (0.8554, -0.5033, 0.0), (-0.8554, -0.5033, 0.0), (-0.5652, -1.775, 0.1628), (0.5655, -1.775, 0.1628), (0.01137, -2.333, 0.09775), (0.08219, -0.003322, 0.0), (0.25, -0.9888, -0.02718), (0.1897, -1.52, 0.1173), (0.2138, -0.5033, -0.06304), (0.1415, -1.775, 0.1083), (-0.08561, -0.003322, 0.0), (-0.2604, -0.9888, -0.02718), (-0.1976, -1.52, 0.1173), (-0.2228, -0.5033, -0.06304), (-0.1471, -1.775, 0.1083), (-0.01415, -2.333, 0.09775)], [], [(16, 8, 3, 13), (15, 7, 5, 14), (17, 11, 7, 15), (14, 5, 8, 16), (12, 1, 11, 17), (23, 12, 17, 22), (19, 14, 16, 21), (22, 17, 15, 20), (20, 15, 14, 19), (21, 16, 13, 18), (9, 21, 18, 2), (6, 20, 19, 4), (10, 22, 20, 6), (4, 19, 21, 9), (0, 23, 22, 10)])
_uv = me_plane_040.uv_layers.new(name='UVMap')
_uv.uv.foreach_set('vector', [0.625, 0.75, 1.0, 0.75, 1.0, 1.0, 0.625, 1.0, 0.625, 0.25, 1.0, 0.25, 1.0, 0.5, 0.625, 0.5, 0.625, 0.125, 1.0, 0.125, 1.0, 0.25, 0.625, 0.25, 0.625, 0.5, 1.0, 0.5, 1.0, 0.75, 0.625, 0.75, 0.625, 0.0, 1.0, 0.0, 1.0, 0.125, 0.625, 0.125, 0.3698, 0.0, 0.625, 0.0, 0.625, 0.125, 0.3698, 0.125, 0.3698, 0.5, 0.625, 0.5, 0.625, 0.75, 0.3698, 0.75, 0.3698, 0.125, 0.625, 0.125, 0.625, 0.25, 0.3698, 0.25, 0.3698, 0.25, 0.625, 0.25, 0.625, 0.5, 0.3698, 0.5, 0.3698, 0.75, 0.625, 0.75, 0.625, 1.0, 0.3698, 1.0, 0.0, 0.75, 0.3698, 0.75, 0.3698, 1.0, 0.0, 1.0, 0.0, 0.25, 0.3698, 0.25, 0.3698, 0.5, 0.0, 0.5, 0.0, 0.125, 0.3698, 0.125, 0.3698, 0.25, 0.0, 0.25, 0.0, 0.5, 0.3698, 0.5, 0.3698, 0.75, 0.0, 0.75, 0.0, 0.0, 0.3698, 0.0, 0.3698, 0.125, 0.0, 0.125])
me_plane_040.materials.append(mat_material_021)
me_plane_040.update()
me_plane_041 = bpy.data.meshes.new('Plane.041')
me_plane_041.from_pydata([(-0.3173, -2.036, 0.1812), (0.3173, -2.036, 0.2389), (-0.3287, -0.003322, 0.0), (0.3287, -0.003322, 0.0), (-1.0, -0.9888, -0.1071), (1.0, -0.9888, -0.1071), (-0.7588, -1.52, 0.1225), (0.7588, -1.52, 0.1225), (0.8554, -0.5033, 0.0), (-0.8554, -0.5033, 0.0), (-0.5652, -1.775, 0.1628), (0.5655, -1.775, 0.1628), (0.01137, -2.333, 0.09775), (0.08219, -0.003322, 0.0), (0.25, -0.9888, -0.02718), (0.1897, -1.52, 0.1173), (0.2138, -0.5033, -0.06304), (0.1415, -1.775, 0.1083), (-0.08561, -0.003322, 0.0), (-0.2604, -0.9888, -0.02718), (-0.1976, -1.52, 0.1173), (-0.2228, -0.5033, -0.06304), (-0.1471, -1.775, 0.1083), (-0.01415, -2.333, 0.09775)], [], [(16, 8, 3, 13), (15, 7, 5, 14), (17, 11, 7, 15), (14, 5, 8, 16), (12, 1, 11, 17), (23, 12, 17, 22), (19, 14, 16, 21), (22, 17, 15, 20), (20, 15, 14, 19), (21, 16, 13, 18), (9, 21, 18, 2), (6, 20, 19, 4), (10, 22, 20, 6), (4, 19, 21, 9), (0, 23, 22, 10)])
_uv = me_plane_041.uv_layers.new(name='UVMap')
_uv.uv.foreach_set('vector', [0.625, 0.75, 1.0, 0.75, 1.0, 1.0, 0.625, 1.0, 0.625, 0.25, 1.0, 0.25, 1.0, 0.5, 0.625, 0.5, 0.625, 0.125, 1.0, 0.125, 1.0, 0.25, 0.625, 0.25, 0.625, 0.5, 1.0, 0.5, 1.0, 0.75, 0.625, 0.75, 0.625, 0.0, 1.0, 0.0, 1.0, 0.125, 0.625, 0.125, 0.3698, 0.0, 0.625, 0.0, 0.625, 0.125, 0.3698, 0.125, 0.3698, 0.5, 0.625, 0.5, 0.625, 0.75, 0.3698, 0.75, 0.3698, 0.125, 0.625, 0.125, 0.625, 0.25, 0.3698, 0.25, 0.3698, 0.25, 0.625, 0.25, 0.625, 0.5, 0.3698, 0.5, 0.3698, 0.75, 0.625, 0.75, 0.625, 1.0, 0.3698, 1.0, 0.0, 0.75, 0.3698, 0.75, 0.3698, 1.0, 0.0, 1.0, 0.0, 0.25, 0.3698, 0.25, 0.3698, 0.5, 0.0, 0.5, 0.0, 0.125, 0.3698, 0.125, 0.3698, 0.25, 0.0, 0.25, 0.0, 0.5, 0.3698, 0.5, 0.3698, 0.75, 0.0, 0.75, 0.0, 0.0, 0.3698, 0.0, 0.3698, 0.125, 0.0, 0.125])
me_plane_041.materials.append(mat_material_022)
me_plane_041.update()
me_plane_028 = bpy.data.meshes.new('Plane.028')
me_plane_028.from_pydata([(-0.3173, -2.036, 0.1812), (0.3173, -2.036, 0.2389), (-0.3287, -0.003322, 0.0), (0.3287, -0.003322, 0.0), (-1.0, -0.9888, -0.1071), (1.0, -0.9888, -0.1071), (-0.7588, -1.52, 0.1225), (0.7588, -1.52, 0.1225), (0.8554, -0.5033, 0.0), (-0.8554, -0.5033, 0.0), (-0.5652, -1.775, 0.1628), (0.5655, -1.775, 0.1628), (0.01137, -2.333, 0.09775), (0.08219, -0.003322, 0.0), (0.25, -0.9888, -0.02718), (0.1897, -1.52, 0.1173), (0.2138, -0.5033, -0.06304), (0.1415, -1.775, 0.1083), (-0.08561, -0.003322, 0.0), (-0.2604, -0.9888, -0.02718), (-0.1976, -1.52, 0.1173), (-0.2228, -0.5033, -0.06304), (-0.1471, -1.775, 0.1083), (-0.01415, -2.333, 0.09775)], [], [(16, 8, 3, 13), (15, 7, 5, 14), (17, 11, 7, 15), (14, 5, 8, 16), (12, 1, 11, 17), (23, 12, 17, 22), (19, 14, 16, 21), (22, 17, 15, 20), (20, 15, 14, 19), (21, 16, 13, 18), (9, 21, 18, 2), (6, 20, 19, 4), (10, 22, 20, 6), (4, 19, 21, 9), (0, 23, 22, 10)])
_uv = me_plane_028.uv_layers.new(name='UVMap')
_uv.uv.foreach_set('vector', [0.625, 0.75, 1.0, 0.75, 1.0, 1.0, 0.625, 1.0, 0.625, 0.25, 1.0, 0.25, 1.0, 0.5, 0.625, 0.5, 0.625, 0.125, 1.0, 0.125, 1.0, 0.25, 0.625, 0.25, 0.625, 0.5, 1.0, 0.5, 1.0, 0.75, 0.625, 0.75, 0.625, 0.0, 1.0, 0.0, 1.0, 0.125, 0.625, 0.125, 0.3698, 0.0, 0.625, 0.0, 0.625, 0.125, 0.3698, 0.125, 0.3698, 0.5, 0.625, 0.5, 0.625, 0.75, 0.3698, 0.75, 0.3698, 0.125, 0.625, 0.125, 0.625, 0.25, 0.3698, 0.25, 0.3698, 0.25, 0.625, 0.25, 0.625, 0.5, 0.3698, 0.5, 0.3698, 0.75, 0.625, 0.75, 0.625, 1.0, 0.3698, 1.0, 0.0, 0.75, 0.3698, 0.75, 0.3698, 1.0, 0.0, 1.0, 0.0, 0.25, 0.3698, 0.25, 0.3698, 0.5, 0.0, 0.5, 0.0, 0.125, 0.3698, 0.125, 0.3698, 0.25, 0.0, 0.25, 0.0, 0.5, 0.3698, 0.5, 0.3698, 0.75, 0.0, 0.75, 0.0, 0.0, 0.3698, 0.0, 0.3698, 0.125, 0.0, 0.125])
me_plane_028.materials.append(mat_material_009)
me_plane_028.update()
me_plane_029 = bpy.data.meshes.new('Plane.029')
me_plane_029.from_pydata([(-0.3173, -2.036, 0.1812), (0.3173, -2.036, 0.2389), (-0.3287, -0.003322, 0.0), (0.3287, -0.003322, 0.0), (-1.0, -0.9888, -0.1071), (1.0, -0.9888, -0.1071), (-0.7588, -1.52, 0.1225), (0.7588, -1.52, 0.1225), (0.8554, -0.5033, 0.0), (-0.8554, -0.5033, 0.0), (-0.5652, -1.775, 0.1628), (0.5655, -1.775, 0.1628), (0.01137, -2.333, 0.09775), (0.08219, -0.003322, 0.0), (0.25, -0.9888, -0.02718), (0.1897, -1.52, 0.1173), (0.2138, -0.5033, -0.06304), (0.1415, -1.775, 0.1083), (-0.08561, -0.003322, 0.0), (-0.2604, -0.9888, -0.02718), (-0.1976, -1.52, 0.1173), (-0.2228, -0.5033, -0.06304), (-0.1471, -1.775, 0.1083), (-0.01415, -2.333, 0.09775)], [], [(16, 8, 3, 13), (15, 7, 5, 14), (17, 11, 7, 15), (14, 5, 8, 16), (12, 1, 11, 17), (23, 12, 17, 22), (19, 14, 16, 21), (22, 17, 15, 20), (20, 15, 14, 19), (21, 16, 13, 18), (9, 21, 18, 2), (6, 20, 19, 4), (10, 22, 20, 6), (4, 19, 21, 9), (0, 23, 22, 10)])
_uv = me_plane_029.uv_layers.new(name='UVMap')
_uv.uv.foreach_set('vector', [0.625, 0.75, 1.0, 0.75, 1.0, 1.0, 0.625, 1.0, 0.625, 0.25, 1.0, 0.25, 1.0, 0.5, 0.625, 0.5, 0.625, 0.125, 1.0, 0.125, 1.0, 0.25, 0.625, 0.25, 0.625, 0.5, 1.0, 0.5, 1.0, 0.75, 0.625, 0.75, 0.625, 0.0, 1.0, 0.0, 1.0, 0.125, 0.625, 0.125, 0.3698, 0.0, 0.625, 0.0, 0.625, 0.125, 0.3698, 0.125, 0.3698, 0.5, 0.625, 0.5, 0.625, 0.75, 0.3698, 0.75, 0.3698, 0.125, 0.625, 0.125, 0.625, 0.25, 0.3698, 0.25, 0.3698, 0.25, 0.625, 0.25, 0.625, 0.5, 0.3698, 0.5, 0.3698, 0.75, 0.625, 0.75, 0.625, 1.0, 0.3698, 1.0, 0.0, 0.75, 0.3698, 0.75, 0.3698, 1.0, 0.0, 1.0, 0.0, 0.25, 0.3698, 0.25, 0.3698, 0.5, 0.0, 0.5, 0.0, 0.125, 0.3698, 0.125, 0.3698, 0.25, 0.0, 0.25, 0.0, 0.5, 0.3698, 0.5, 0.3698, 0.75, 0.0, 0.75, 0.0, 0.0, 0.3698, 0.0, 0.3698, 0.125, 0.0, 0.125])
me_plane_029.materials.append(mat_material_010)
me_plane_029.update()
me_plane_030 = bpy.data.meshes.new('Plane.030')
me_plane_030.from_pydata([(-0.3173, -2.036, 0.1812), (0.3173, -2.036, 0.2389), (-0.3287, -0.003322, 0.0), (0.3287, -0.003322, 0.0), (-1.0, -0.9888, -0.1071), (1.0, -0.9888, -0.1071), (-0.7588, -1.52, 0.1225), (0.7588, -1.52, 0.1225), (0.8554, -0.5033, 0.0), (-0.8554, -0.5033, 0.0), (-0.5652, -1.775, 0.1628), (0.5655, -1.775, 0.1628), (0.01137, -2.333, 0.09775), (0.08219, -0.003322, 0.0), (0.25, -0.9888, -0.02718), (0.1897, -1.52, 0.1173), (0.2138, -0.5033, -0.06304), (0.1415, -1.775, 0.1083), (-0.08561, -0.003322, 0.0), (-0.2604, -0.9888, -0.02718), (-0.1976, -1.52, 0.1173), (-0.2228, -0.5033, -0.06304), (-0.1471, -1.775, 0.1083), (-0.01415, -2.333, 0.09775)], [], [(16, 8, 3, 13), (15, 7, 5, 14), (17, 11, 7, 15), (14, 5, 8, 16), (12, 1, 11, 17), (23, 12, 17, 22), (19, 14, 16, 21), (22, 17, 15, 20), (20, 15, 14, 19), (21, 16, 13, 18), (9, 21, 18, 2), (6, 20, 19, 4), (10, 22, 20, 6), (4, 19, 21, 9), (0, 23, 22, 10)])
_uv = me_plane_030.uv_layers.new(name='UVMap')
_uv.uv.foreach_set('vector', [0.625, 0.75, 1.0, 0.75, 1.0, 1.0, 0.625, 1.0, 0.625, 0.25, 1.0, 0.25, 1.0, 0.5, 0.625, 0.5, 0.625, 0.125, 1.0, 0.125, 1.0, 0.25, 0.625, 0.25, 0.625, 0.5, 1.0, 0.5, 1.0, 0.75, 0.625, 0.75, 0.625, 0.0, 1.0, 0.0, 1.0, 0.125, 0.625, 0.125, 0.3698, 0.0, 0.625, 0.0, 0.625, 0.125, 0.3698, 0.125, 0.3698, 0.5, 0.625, 0.5, 0.625, 0.75, 0.3698, 0.75, 0.3698, 0.125, 0.625, 0.125, 0.625, 0.25, 0.3698, 0.25, 0.3698, 0.25, 0.625, 0.25, 0.625, 0.5, 0.3698, 0.5, 0.3698, 0.75, 0.625, 0.75, 0.625, 1.0, 0.3698, 1.0, 0.0, 0.75, 0.3698, 0.75, 0.3698, 1.0, 0.0, 1.0, 0.0, 0.25, 0.3698, 0.25, 0.3698, 0.5, 0.0, 0.5, 0.0, 0.125, 0.3698, 0.125, 0.3698, 0.25, 0.0, 0.25, 0.0, 0.5, 0.3698, 0.5, 0.3698, 0.75, 0.0, 0.75, 0.0, 0.0, 0.3698, 0.0, 0.3698, 0.125, 0.0, 0.125])
me_plane_030.materials.append(mat_material_011)
me_plane_030.update()
me_plane_031 = bpy.data.meshes.new('Plane.031')
me_plane_031.from_pydata([(-0.3173, -2.036, 0.1812), (0.3173, -2.036, 0.2389), (-0.3287, -0.003322, 0.0), (0.3287, -0.003322, 0.0), (-1.0, -0.9888, -0.1071), (1.0, -0.9888, -0.1071), (-0.7588, -1.52, 0.1225), (0.7588, -1.52, 0.1225), (0.8554, -0.5033, 0.0), (-0.8554, -0.5033, 0.0), (-0.5652, -1.775, 0.1628), (0.5655, -1.775, 0.1628), (0.01137, -2.333, 0.09775), (0.08219, -0.003322, 0.0), (0.25, -0.9888, -0.02718), (0.1897, -1.52, 0.1173), (0.2138, -0.5033, -0.06304), (0.1415, -1.775, 0.1083), (-0.08561, -0.003322, 0.0), (-0.2604, -0.9888, -0.02718), (-0.1976, -1.52, 0.1173), (-0.2228, -0.5033, -0.06304), (-0.1471, -1.775, 0.1083), (-0.01415, -2.333, 0.09775)], [], [(16, 8, 3, 13), (15, 7, 5, 14), (17, 11, 7, 15), (14, 5, 8, 16), (12, 1, 11, 17), (23, 12, 17, 22), (19, 14, 16, 21), (22, 17, 15, 20), (20, 15, 14, 19), (21, 16, 13, 18), (9, 21, 18, 2), (6, 20, 19, 4), (10, 22, 20, 6), (4, 19, 21, 9), (0, 23, 22, 10)])
_uv = me_plane_031.uv_layers.new(name='UVMap')
_uv.uv.foreach_set('vector', [0.625, 0.75, 1.0, 0.75, 1.0, 1.0, 0.625, 1.0, 0.625, 0.25, 1.0, 0.25, 1.0, 0.5, 0.625, 0.5, 0.625, 0.125, 1.0, 0.125, 1.0, 0.25, 0.625, 0.25, 0.625, 0.5, 1.0, 0.5, 1.0, 0.75, 0.625, 0.75, 0.625, 0.0, 1.0, 0.0, 1.0, 0.125, 0.625, 0.125, 0.3698, 0.0, 0.625, 0.0, 0.625, 0.125, 0.3698, 0.125, 0.3698, 0.5, 0.625, 0.5, 0.625, 0.75, 0.3698, 0.75, 0.3698, 0.125, 0.625, 0.125, 0.625, 0.25, 0.3698, 0.25, 0.3698, 0.25, 0.625, 0.25, 0.625, 0.5, 0.3698, 0.5, 0.3698, 0.75, 0.625, 0.75, 0.625, 1.0, 0.3698, 1.0, 0.0, 0.75, 0.3698, 0.75, 0.3698, 1.0, 0.0, 1.0, 0.0, 0.25, 0.3698, 0.25, 0.3698, 0.5, 0.0, 0.5, 0.0, 0.125, 0.3698, 0.125, 0.3698, 0.25, 0.0, 0.25, 0.0, 0.5, 0.3698, 0.5, 0.3698, 0.75, 0.0, 0.75, 0.0, 0.0, 0.3698, 0.0, 0.3698, 0.125, 0.0, 0.125])
me_plane_031.materials.append(mat_material_012)
me_plane_031.update()
me_plane_032 = bpy.data.meshes.new('Plane.032')
me_plane_032.from_pydata([(-0.3173, -2.036, 0.1812), (0.3173, -2.036, 0.2389), (-0.3287, -0.003322, 0.0), (0.3287, -0.003322, 0.0), (-1.0, -0.9888, -0.1071), (1.0, -0.9888, -0.1071), (-0.7588, -1.52, 0.1225), (0.7588, -1.52, 0.1225), (0.8554, -0.5033, 0.0), (-0.8554, -0.5033, 0.0), (-0.5652, -1.775, 0.1628), (0.5655, -1.775, 0.1628), (0.01137, -2.333, 0.09775), (0.08219, -0.003322, 0.0), (0.25, -0.9888, -0.02718), (0.1897, -1.52, 0.1173), (0.2138, -0.5033, -0.06304), (0.1415, -1.775, 0.1083), (-0.08561, -0.003322, 0.0), (-0.2604, -0.9888, -0.02718), (-0.1976, -1.52, 0.1173), (-0.2228, -0.5033, -0.06304), (-0.1471, -1.775, 0.1083), (-0.01415, -2.333, 0.09775)], [], [(16, 8, 3, 13), (15, 7, 5, 14), (17, 11, 7, 15), (14, 5, 8, 16), (12, 1, 11, 17), (23, 12, 17, 22), (19, 14, 16, 21), (22, 17, 15, 20), (20, 15, 14, 19), (21, 16, 13, 18), (9, 21, 18, 2), (6, 20, 19, 4), (10, 22, 20, 6), (4, 19, 21, 9), (0, 23, 22, 10)])
_uv = me_plane_032.uv_layers.new(name='UVMap')
_uv.uv.foreach_set('vector', [0.625, 0.75, 1.0, 0.75, 1.0, 1.0, 0.625, 1.0, 0.625, 0.25, 1.0, 0.25, 1.0, 0.5, 0.625, 0.5, 0.625, 0.125, 1.0, 0.125, 1.0, 0.25, 0.625, 0.25, 0.625, 0.5, 1.0, 0.5, 1.0, 0.75, 0.625, 0.75, 0.625, 0.0, 1.0, 0.0, 1.0, 0.125, 0.625, 0.125, 0.3698, 0.0, 0.625, 0.0, 0.625, 0.125, 0.3698, 0.125, 0.3698, 0.5, 0.625, 0.5, 0.625, 0.75, 0.3698, 0.75, 0.3698, 0.125, 0.625, 0.125, 0.625, 0.25, 0.3698, 0.25, 0.3698, 0.25, 0.625, 0.25, 0.625, 0.5, 0.3698, 0.5, 0.3698, 0.75, 0.625, 0.75, 0.625, 1.0, 0.3698, 1.0, 0.0, 0.75, 0.3698, 0.75, 0.3698, 1.0, 0.0, 1.0, 0.0, 0.25, 0.3698, 0.25, 0.3698, 0.5, 0.0, 0.5, 0.0, 0.125, 0.3698, 0.125, 0.3698, 0.25, 0.0, 0.25, 0.0, 0.5, 0.3698, 0.5, 0.3698, 0.75, 0.0, 0.75, 0.0, 0.0, 0.3698, 0.0, 0.3698, 0.125, 0.0, 0.125])
me_plane_032.materials.append(mat_material_013)
me_plane_032.update()
me_plane_033 = bpy.data.meshes.new('Plane.033')
me_plane_033.from_pydata([(-0.3173, -2.036, 0.1812), (0.3173, -2.036, 0.2389), (-0.3287, -0.003322, 0.0), (0.3287, -0.003322, 0.0), (-1.0, -0.9888, -0.1071), (1.0, -0.9888, -0.1071), (-0.7588, -1.52, 0.1225), (0.7588, -1.52, 0.1225), (0.8554, -0.5033, 0.0), (-0.8554, -0.5033, 0.0), (-0.5652, -1.775, 0.1628), (0.5655, -1.775, 0.1628), (0.01137, -2.333, 0.09775), (0.08219, -0.003322, 0.0), (0.25, -0.9888, -0.02718), (0.1897, -1.52, 0.1173), (0.2138, -0.5033, -0.06304), (0.1415, -1.775, 0.1083), (-0.08561, -0.003322, 0.0), (-0.2604, -0.9888, -0.02718), (-0.1976, -1.52, 0.1173), (-0.2228, -0.5033, -0.06304), (-0.1471, -1.775, 0.1083), (-0.01415, -2.333, 0.09775)], [], [(16, 8, 3, 13), (15, 7, 5, 14), (17, 11, 7, 15), (14, 5, 8, 16), (12, 1, 11, 17), (23, 12, 17, 22), (19, 14, 16, 21), (22, 17, 15, 20), (20, 15, 14, 19), (21, 16, 13, 18), (9, 21, 18, 2), (6, 20, 19, 4), (10, 22, 20, 6), (4, 19, 21, 9), (0, 23, 22, 10)])
_uv = me_plane_033.uv_layers.new(name='UVMap')
_uv.uv.foreach_set('vector', [0.625, 0.75, 1.0, 0.75, 1.0, 1.0, 0.625, 1.0, 0.625, 0.25, 1.0, 0.25, 1.0, 0.5, 0.625, 0.5, 0.625, 0.125, 1.0, 0.125, 1.0, 0.25, 0.625, 0.25, 0.625, 0.5, 1.0, 0.5, 1.0, 0.75, 0.625, 0.75, 0.625, 0.0, 1.0, 0.0, 1.0, 0.125, 0.625, 0.125, 0.3698, 0.0, 0.625, 0.0, 0.625, 0.125, 0.3698, 0.125, 0.3698, 0.5, 0.625, 0.5, 0.625, 0.75, 0.3698, 0.75, 0.3698, 0.125, 0.625, 0.125, 0.625, 0.25, 0.3698, 0.25, 0.3698, 0.25, 0.625, 0.25, 0.625, 0.5, 0.3698, 0.5, 0.3698, 0.75, 0.625, 0.75, 0.625, 1.0, 0.3698, 1.0, 0.0, 0.75, 0.3698, 0.75, 0.3698, 1.0, 0.0, 1.0, 0.0, 0.25, 0.3698, 0.25, 0.3698, 0.5, 0.0, 0.5, 0.0, 0.125, 0.3698, 0.125, 0.3698, 0.25, 0.0, 0.25, 0.0, 0.5, 0.3698, 0.5, 0.3698, 0.75, 0.0, 0.75, 0.0, 0.0, 0.3698, 0.0, 0.3698, 0.125, 0.0, 0.125])
me_plane_033.materials.append(mat_material_014)
me_plane_033.update()
me_plane_034 = bpy.data.meshes.new('Plane.034')
me_plane_034.from_pydata([(-0.3173, -2.036, 0.1812), (0.3173, -2.036, 0.2389), (-0.3287, -0.003322, 0.0), (0.3287, -0.003322, 0.0), (-1.0, -0.9888, -0.1071), (1.0, -0.9888, -0.1071), (-0.7588, -1.52, 0.1225), (0.7588, -1.52, 0.1225), (0.8554, -0.5033, 0.0), (-0.8554, -0.5033, 0.0), (-0.5652, -1.775, 0.1628), (0.5655, -1.775, 0.1628), (0.01137, -2.333, 0.09775), (0.08219, -0.003322, 0.0), (0.25, -0.9888, -0.02718), (0.1897, -1.52, 0.1173), (0.2138, -0.5033, -0.06304), (0.1415, -1.775, 0.1083), (-0.08561, -0.003322, 0.0), (-0.2604, -0.9888, -0.02718), (-0.1976, -1.52, 0.1173), (-0.2228, -0.5033, -0.06304), (-0.1471, -1.775, 0.1083), (-0.01415, -2.333, 0.09775)], [], [(16, 8, 3, 13), (15, 7, 5, 14), (17, 11, 7, 15), (14, 5, 8, 16), (12, 1, 11, 17), (23, 12, 17, 22), (19, 14, 16, 21), (22, 17, 15, 20), (20, 15, 14, 19), (21, 16, 13, 18), (9, 21, 18, 2), (6, 20, 19, 4), (10, 22, 20, 6), (4, 19, 21, 9), (0, 23, 22, 10)])
_uv = me_plane_034.uv_layers.new(name='UVMap')
_uv.uv.foreach_set('vector', [0.625, 0.75, 1.0, 0.75, 1.0, 1.0, 0.625, 1.0, 0.625, 0.25, 1.0, 0.25, 1.0, 0.5, 0.625, 0.5, 0.625, 0.125, 1.0, 0.125, 1.0, 0.25, 0.625, 0.25, 0.625, 0.5, 1.0, 0.5, 1.0, 0.75, 0.625, 0.75, 0.625, 0.0, 1.0, 0.0, 1.0, 0.125, 0.625, 0.125, 0.3698, 0.0, 0.625, 0.0, 0.625, 0.125, 0.3698, 0.125, 0.3698, 0.5, 0.625, 0.5, 0.625, 0.75, 0.3698, 0.75, 0.3698, 0.125, 0.625, 0.125, 0.625, 0.25, 0.3698, 0.25, 0.3698, 0.25, 0.625, 0.25, 0.625, 0.5, 0.3698, 0.5, 0.3698, 0.75, 0.625, 0.75, 0.625, 1.0, 0.3698, 1.0, 0.0, 0.75, 0.3698, 0.75, 0.3698, 1.0, 0.0, 1.0, 0.0, 0.25, 0.3698, 0.25, 0.3698, 0.5, 0.0, 0.5, 0.0, 0.125, 0.3698, 0.125, 0.3698, 0.25, 0.0, 0.25, 0.0, 0.5, 0.3698, 0.5, 0.3698, 0.75, 0.0, 0.75, 0.0, 0.0, 0.3698, 0.0, 0.3698, 0.125, 0.0, 0.125])
me_plane_034.materials.append(mat_material_015)
me_plane_034.update()
me_plane_035 = bpy.data.meshes.new('Plane.035')
me_plane_035.from_pydata([(-0.3173, -2.036, 0.1812), (0.3173, -2.036, 0.2389), (-0.3287, -0.003322, 0.0), (0.3287, -0.003322, 0.0), (-1.0, -0.9888, -0.1071), (1.0, -0.9888, -0.1071), (-0.7588, -1.52, 0.1225), (0.7588, -1.52, 0.1225), (0.8554, -0.5033, 0.0), (-0.8554, -0.5033, 0.0), (-0.5652, -1.775, 0.1628), (0.5655, -1.775, 0.1628), (0.01137, -2.333, 0.09775), (0.08219, -0.003322, 0.0), (0.25, -0.9888, -0.02718), (0.1897, -1.52, 0.1173), (0.2138, -0.5033, -0.06304), (0.1415, -1.775, 0.1083), (-0.08561, -0.003322, 0.0), (-0.2604, -0.9888, -0.02718), (-0.1976, -1.52, 0.1173), (-0.2228, -0.5033, -0.06304), (-0.1471, -1.775, 0.1083), (-0.01415, -2.333, 0.09775)], [], [(16, 8, 3, 13), (15, 7, 5, 14), (17, 11, 7, 15), (14, 5, 8, 16), (12, 1, 11, 17), (23, 12, 17, 22), (19, 14, 16, 21), (22, 17, 15, 20), (20, 15, 14, 19), (21, 16, 13, 18), (9, 21, 18, 2), (6, 20, 19, 4), (10, 22, 20, 6), (4, 19, 21, 9), (0, 23, 22, 10)])
_uv = me_plane_035.uv_layers.new(name='UVMap')
_uv.uv.foreach_set('vector', [0.625, 0.75, 1.0, 0.75, 1.0, 1.0, 0.625, 1.0, 0.625, 0.25, 1.0, 0.25, 1.0, 0.5, 0.625, 0.5, 0.625, 0.125, 1.0, 0.125, 1.0, 0.25, 0.625, 0.25, 0.625, 0.5, 1.0, 0.5, 1.0, 0.75, 0.625, 0.75, 0.625, 0.0, 1.0, 0.0, 1.0, 0.125, 0.625, 0.125, 0.3698, 0.0, 0.625, 0.0, 0.625, 0.125, 0.3698, 0.125, 0.3698, 0.5, 0.625, 0.5, 0.625, 0.75, 0.3698, 0.75, 0.3698, 0.125, 0.625, 0.125, 0.625, 0.25, 0.3698, 0.25, 0.3698, 0.25, 0.625, 0.25, 0.625, 0.5, 0.3698, 0.5, 0.3698, 0.75, 0.625, 0.75, 0.625, 1.0, 0.3698, 1.0, 0.0, 0.75, 0.3698, 0.75, 0.3698, 1.0, 0.0, 1.0, 0.0, 0.25, 0.3698, 0.25, 0.3698, 0.5, 0.0, 0.5, 0.0, 0.125, 0.3698, 0.125, 0.3698, 0.25, 0.0, 0.25, 0.0, 0.5, 0.3698, 0.5, 0.3698, 0.75, 0.0, 0.75, 0.0, 0.0, 0.3698, 0.0, 0.3698, 0.125, 0.0, 0.125])
me_plane_035.materials.append(mat_material_016)
me_plane_035.update()
me_plane_036 = bpy.data.meshes.new('Plane.036')
me_plane_036.from_pydata([(-0.3173, -2.036, 0.1812), (0.3173, -2.036, 0.2389), (-0.3287, -0.003322, 0.0), (0.3287, -0.003322, 0.0), (-1.0, -0.9888, -0.1071), (1.0, -0.9888, -0.1071), (-0.7588, -1.52, 0.1225), (0.7588, -1.52, 0.1225), (0.8554, -0.5033, 0.0), (-0.8554, -0.5033, 0.0), (-0.5652, -1.775, 0.1628), (0.5655, -1.775, 0.1628), (0.01137, -2.333, 0.09775), (0.08219, -0.003322, 0.0), (0.25, -0.9888, -0.02718), (0.1897, -1.52, 0.1173), (0.2138, -0.5033, -0.06304), (0.1415, -1.775, 0.1083), (-0.08561, -0.003322, 0.0), (-0.2604, -0.9888, -0.02718), (-0.1976, -1.52, 0.1173), (-0.2228, -0.5033, -0.06304), (-0.1471, -1.775, 0.1083), (-0.01415, -2.333, 0.09775)], [], [(16, 8, 3, 13), (15, 7, 5, 14), (17, 11, 7, 15), (14, 5, 8, 16), (12, 1, 11, 17), (23, 12, 17, 22), (19, 14, 16, 21), (22, 17, 15, 20), (20, 15, 14, 19), (21, 16, 13, 18), (9, 21, 18, 2), (6, 20, 19, 4), (10, 22, 20, 6), (4, 19, 21, 9), (0, 23, 22, 10)])
_uv = me_plane_036.uv_layers.new(name='UVMap')
_uv.uv.foreach_set('vector', [0.625, 0.75, 1.0, 0.75, 1.0, 1.0, 0.625, 1.0, 0.625, 0.25, 1.0, 0.25, 1.0, 0.5, 0.625, 0.5, 0.625, 0.125, 1.0, 0.125, 1.0, 0.25, 0.625, 0.25, 0.625, 0.5, 1.0, 0.5, 1.0, 0.75, 0.625, 0.75, 0.625, 0.0, 1.0, 0.0, 1.0, 0.125, 0.625, 0.125, 0.3698, 0.0, 0.625, 0.0, 0.625, 0.125, 0.3698, 0.125, 0.3698, 0.5, 0.625, 0.5, 0.625, 0.75, 0.3698, 0.75, 0.3698, 0.125, 0.625, 0.125, 0.625, 0.25, 0.3698, 0.25, 0.3698, 0.25, 0.625, 0.25, 0.625, 0.5, 0.3698, 0.5, 0.3698, 0.75, 0.625, 0.75, 0.625, 1.0, 0.3698, 1.0, 0.0, 0.75, 0.3698, 0.75, 0.3698, 1.0, 0.0, 1.0, 0.0, 0.25, 0.3698, 0.25, 0.3698, 0.5, 0.0, 0.5, 0.0, 0.125, 0.3698, 0.125, 0.3698, 0.25, 0.0, 0.25, 0.0, 0.5, 0.3698, 0.5, 0.3698, 0.75, 0.0, 0.75, 0.0, 0.0, 0.3698, 0.0, 0.3698, 0.125, 0.0, 0.125])
me_plane_036.materials.append(mat_material_017)
me_plane_036.update()
me_plane_037 = bpy.data.meshes.new('Plane.037')
me_plane_037.from_pydata([(-0.3173, -2.036, 0.1812), (0.3173, -2.036, 0.2389), (-0.3287, -0.003322, 0.0), (0.3287, -0.003322, 0.0), (-1.0, -0.9888, -0.1071), (1.0, -0.9888, -0.1071), (-0.7588, -1.52, 0.1225), (0.7588, -1.52, 0.1225), (0.8554, -0.5033, 0.0), (-0.8554, -0.5033, 0.0), (-0.5652, -1.775, 0.1628), (0.5655, -1.775, 0.1628), (0.01137, -2.333, 0.09775), (0.08219, -0.003322, 0.0), (0.25, -0.9888, -0.02718), (0.1897, -1.52, 0.1173), (0.2138, -0.5033, -0.06304), (0.1415, -1.775, 0.1083), (-0.08561, -0.003322, 0.0), (-0.2604, -0.9888, -0.02718), (-0.1976, -1.52, 0.1173), (-0.2228, -0.5033, -0.06304), (-0.1471, -1.775, 0.1083), (-0.01415, -2.333, 0.09775)], [], [(16, 8, 3, 13), (15, 7, 5, 14), (17, 11, 7, 15), (14, 5, 8, 16), (12, 1, 11, 17), (23, 12, 17, 22), (19, 14, 16, 21), (22, 17, 15, 20), (20, 15, 14, 19), (21, 16, 13, 18), (9, 21, 18, 2), (6, 20, 19, 4), (10, 22, 20, 6), (4, 19, 21, 9), (0, 23, 22, 10)])
_uv = me_plane_037.uv_layers.new(name='UVMap')
_uv.uv.foreach_set('vector', [0.625, 0.75, 1.0, 0.75, 1.0, 1.0, 0.625, 1.0, 0.625, 0.25, 1.0, 0.25, 1.0, 0.5, 0.625, 0.5, 0.625, 0.125, 1.0, 0.125, 1.0, 0.25, 0.625, 0.25, 0.625, 0.5, 1.0, 0.5, 1.0, 0.75, 0.625, 0.75, 0.625, 0.0, 1.0, 0.0, 1.0, 0.125, 0.625, 0.125, 0.3698, 0.0, 0.625, 0.0, 0.625, 0.125, 0.3698, 0.125, 0.3698, 0.5, 0.625, 0.5, 0.625, 0.75, 0.3698, 0.75, 0.3698, 0.125, 0.625, 0.125, 0.625, 0.25, 0.3698, 0.25, 0.3698, 0.25, 0.625, 0.25, 0.625, 0.5, 0.3698, 0.5, 0.3698, 0.75, 0.625, 0.75, 0.625, 1.0, 0.3698, 1.0, 0.0, 0.75, 0.3698, 0.75, 0.3698, 1.0, 0.0, 1.0, 0.0, 0.25, 0.3698, 0.25, 0.3698, 0.5, 0.0, 0.5, 0.0, 0.125, 0.3698, 0.125, 0.3698, 0.25, 0.0, 0.25, 0.0, 0.5, 0.3698, 0.5, 0.3698, 0.75, 0.0, 0.75, 0.0, 0.0, 0.3698, 0.0, 0.3698, 0.125, 0.0, 0.125])
me_plane_037.materials.append(mat_material_018)
me_plane_037.update()
me_plane_042 = bpy.data.meshes.new('Plane.042')
me_plane_042.from_pydata([(-0.3173, -2.036, 0.1812), (0.3173, -2.036, 0.2389), (-0.3287, -0.003322, 0.0), (0.3287, -0.003322, 0.0), (-1.0, -0.9888, -0.1071), (1.0, -0.9888, -0.1071), (-0.7588, -1.52, 0.1225), (0.7588, -1.52, 0.1225), (0.8554, -0.5033, 0.0), (-0.8554, -0.5033, 0.0), (-0.5652, -1.775, 0.1628), (0.5655, -1.775, 0.1628), (0.01137, -2.333, 0.09775), (0.08219, -0.003322, 0.0), (0.25, -0.9888, -0.02718), (0.1897, -1.52, 0.1173), (0.2138, -0.5033, -0.06304), (0.1415, -1.775, 0.1083), (-0.08561, -0.003322, 0.0), (-0.2604, -0.9888, -0.02718), (-0.1976, -1.52, 0.1173), (-0.2228, -0.5033, -0.06304), (-0.1471, -1.775, 0.1083), (-0.01415, -2.333, 0.09775)], [], [(16, 8, 3, 13), (15, 7, 5, 14), (17, 11, 7, 15), (14, 5, 8, 16), (12, 1, 11, 17), (23, 12, 17, 22), (19, 14, 16, 21), (22, 17, 15, 20), (20, 15, 14, 19), (21, 16, 13, 18), (9, 21, 18, 2), (6, 20, 19, 4), (10, 22, 20, 6), (4, 19, 21, 9), (0, 23, 22, 10)])
_uv = me_plane_042.uv_layers.new(name='UVMap')
_uv.uv.foreach_set('vector', [0.625, 0.75, 1.0, 0.75, 1.0, 1.0, 0.625, 1.0, 0.625, 0.25, 1.0, 0.25, 1.0, 0.5, 0.625, 0.5, 0.625, 0.125, 1.0, 0.125, 1.0, 0.25, 0.625, 0.25, 0.625, 0.5, 1.0, 0.5, 1.0, 0.75, 0.625, 0.75, 0.625, 0.0, 1.0, 0.0, 1.0, 0.125, 0.625, 0.125, 0.3698, 0.0, 0.625, 0.0, 0.625, 0.125, 0.3698, 0.125, 0.3698, 0.5, 0.625, 0.5, 0.625, 0.75, 0.3698, 0.75, 0.3698, 0.125, 0.625, 0.125, 0.625, 0.25, 0.3698, 0.25, 0.3698, 0.25, 0.625, 0.25, 0.625, 0.5, 0.3698, 0.5, 0.3698, 0.75, 0.625, 0.75, 0.625, 1.0, 0.3698, 1.0, 0.0, 0.75, 0.3698, 0.75, 0.3698, 1.0, 0.0, 1.0, 0.0, 0.25, 0.3698, 0.25, 0.3698, 0.5, 0.0, 0.5, 0.0, 0.125, 0.3698, 0.125, 0.3698, 0.25, 0.0, 0.25, 0.0, 0.5, 0.3698, 0.5, 0.3698, 0.75, 0.0, 0.75, 0.0, 0.0, 0.3698, 0.0, 0.3698, 0.125, 0.0, 0.125])
me_plane_042.materials.append(mat_material_023)
me_plane_042.update()
me_plane_043 = bpy.data.meshes.new('Plane.043')
me_plane_043.from_pydata([(-0.3173, -2.036, 0.1812), (0.3173, -2.036, 0.2389), (-0.3287, -0.003322, 0.0), (0.3287, -0.003322, 0.0), (-1.0, -0.9888, -0.1071), (1.0, -0.9888, -0.1071), (-0.7588, -1.52, 0.1225), (0.7588, -1.52, 0.1225), (0.8554, -0.5033, 0.0), (-0.8554, -0.5033, 0.0), (-0.5652, -1.775, 0.1628), (0.5655, -1.775, 0.1628), (0.01137, -2.333, 0.09775), (0.08219, -0.003322, 0.0), (0.25, -0.9888, -0.02718), (0.1897, -1.52, 0.1173), (0.2138, -0.5033, -0.06304), (0.1415, -1.775, 0.1083), (-0.08561, -0.003322, 0.0), (-0.2604, -0.9888, -0.02718), (-0.1976, -1.52, 0.1173), (-0.2228, -0.5033, -0.06304), (-0.1471, -1.775, 0.1083), (-0.01415, -2.333, 0.09775)], [], [(16, 8, 3, 13), (15, 7, 5, 14), (17, 11, 7, 15), (14, 5, 8, 16), (12, 1, 11, 17), (23, 12, 17, 22), (19, 14, 16, 21), (22, 17, 15, 20), (20, 15, 14, 19), (21, 16, 13, 18), (9, 21, 18, 2), (6, 20, 19, 4), (10, 22, 20, 6), (4, 19, 21, 9), (0, 23, 22, 10)])
_uv = me_plane_043.uv_layers.new(name='UVMap')
_uv.uv.foreach_set('vector', [0.625, 0.75, 1.0, 0.75, 1.0, 1.0, 0.625, 1.0, 0.625, 0.25, 1.0, 0.25, 1.0, 0.5, 0.625, 0.5, 0.625, 0.125, 1.0, 0.125, 1.0, 0.25, 0.625, 0.25, 0.625, 0.5, 1.0, 0.5, 1.0, 0.75, 0.625, 0.75, 0.625, 0.0, 1.0, 0.0, 1.0, 0.125, 0.625, 0.125, 0.3698, 0.0, 0.625, 0.0, 0.625, 0.125, 0.3698, 0.125, 0.3698, 0.5, 0.625, 0.5, 0.625, 0.75, 0.3698, 0.75, 0.3698, 0.125, 0.625, 0.125, 0.625, 0.25, 0.3698, 0.25, 0.3698, 0.25, 0.625, 0.25, 0.625, 0.5, 0.3698, 0.5, 0.3698, 0.75, 0.625, 0.75, 0.625, 1.0, 0.3698, 1.0, 0.0, 0.75, 0.3698, 0.75, 0.3698, 1.0, 0.0, 1.0, 0.0, 0.25, 0.3698, 0.25, 0.3698, 0.5, 0.0, 0.5, 0.0, 0.125, 0.3698, 0.125, 0.3698, 0.25, 0.0, 0.25, 0.0, 0.5, 0.3698, 0.5, 0.3698, 0.75, 0.0, 0.75, 0.0, 0.0, 0.3698, 0.0, 0.3698, 0.125, 0.0, 0.125])
me_plane_043.materials.append(mat_material_024)
me_plane_043.update()
me_plane_044 = bpy.data.meshes.new('Plane.044')
me_plane_044.from_pydata([(-0.3173, -2.036, 0.1812), (0.3173, -2.036, 0.2389), (-0.3287, -0.003322, 0.0), (0.3287, -0.003322, 0.0), (-1.0, -0.9888, -0.1071), (1.0, -0.9888, -0.1071), (-0.7588, -1.52, 0.1225), (0.7588, -1.52, 0.1225), (0.8554, -0.5033, 0.0), (-0.8554, -0.5033, 0.0), (-0.5652, -1.775, 0.1628), (0.5655, -1.775, 0.1628), (0.01137, -2.333, 0.09775), (0.08219, -0.003322, 0.0), (0.25, -0.9888, -0.02718), (0.1897, -1.52, 0.1173), (0.2138, -0.5033, -0.06304), (0.1415, -1.775, 0.1083), (-0.08561, -0.003322, 0.0), (-0.2604, -0.9888, -0.02718), (-0.1976, -1.52, 0.1173), (-0.2228, -0.5033, -0.06304), (-0.1471, -1.775, 0.1083), (-0.01415, -2.333, 0.09775)], [], [(16, 8, 3, 13), (15, 7, 5, 14), (17, 11, 7, 15), (14, 5, 8, 16), (12, 1, 11, 17), (23, 12, 17, 22), (19, 14, 16, 21), (22, 17, 15, 20), (20, 15, 14, 19), (21, 16, 13, 18), (9, 21, 18, 2), (6, 20, 19, 4), (10, 22, 20, 6), (4, 19, 21, 9), (0, 23, 22, 10)])
_uv = me_plane_044.uv_layers.new(name='UVMap')
_uv.uv.foreach_set('vector', [0.625, 0.75, 1.0, 0.75, 1.0, 1.0, 0.625, 1.0, 0.625, 0.25, 1.0, 0.25, 1.0, 0.5, 0.625, 0.5, 0.625, 0.125, 1.0, 0.125, 1.0, 0.25, 0.625, 0.25, 0.625, 0.5, 1.0, 0.5, 1.0, 0.75, 0.625, 0.75, 0.625, 0.0, 1.0, 0.0, 1.0, 0.125, 0.625, 0.125, 0.3698, 0.0, 0.625, 0.0, 0.625, 0.125, 0.3698, 0.125, 0.3698, 0.5, 0.625, 0.5, 0.625, 0.75, 0.3698, 0.75, 0.3698, 0.125, 0.625, 0.125, 0.625, 0.25, 0.3698, 0.25, 0.3698, 0.25, 0.625, 0.25, 0.625, 0.5, 0.3698, 0.5, 0.3698, 0.75, 0.625, 0.75, 0.625, 1.0, 0.3698, 1.0, 0.0, 0.75, 0.3698, 0.75, 0.3698, 1.0, 0.0, 1.0, 0.0, 0.25, 0.3698, 0.25, 0.3698, 0.5, 0.0, 0.5, 0.0, 0.125, 0.3698, 0.125, 0.3698, 0.25, 0.0, 0.25, 0.0, 0.5, 0.3698, 0.5, 0.3698, 0.75, 0.0, 0.75, 0.0, 0.0, 0.3698, 0.0, 0.3698, 0.125, 0.0, 0.125])
me_plane_044.materials.append(mat_material_025)
me_plane_044.update()
me_plane_045 = bpy.data.meshes.new('Plane.045')
me_plane_045.from_pydata([(-0.3173, -2.036, 0.1812), (0.3173, -2.036, 0.2389), (-0.3287, -0.003322, 0.0), (0.3287, -0.003322, 0.0), (-1.0, -0.9888, -0.1071), (1.0, -0.9888, -0.1071), (-0.7588, -1.52, 0.1225), (0.7588, -1.52, 0.1225), (0.8554, -0.5033, 0.0), (-0.8554, -0.5033, 0.0), (-0.5652, -1.775, 0.1628), (0.5655, -1.775, 0.1628), (0.01137, -2.333, 0.09775), (0.08219, -0.003322, 0.0), (0.25, -0.9888, -0.02718), (0.1897, -1.52, 0.1173), (0.2138, -0.5033, -0.06304), (0.1415, -1.775, 0.1083), (-0.08561, -0.003322, 0.0), (-0.2604, -0.9888, -0.02718), (-0.1976, -1.52, 0.1173), (-0.2228, -0.5033, -0.06304), (-0.1471, -1.775, 0.1083), (-0.01415, -2.333, 0.09775)], [], [(16, 8, 3, 13), (15, 7, 5, 14), (17, 11, 7, 15), (14, 5, 8, 16), (12, 1, 11, 17), (23, 12, 17, 22), (19, 14, 16, 21), (22, 17, 15, 20), (20, 15, 14, 19), (21, 16, 13, 18), (9, 21, 18, 2), (6, 20, 19, 4), (10, 22, 20, 6), (4, 19, 21, 9), (0, 23, 22, 10)])
_uv = me_plane_045.uv_layers.new(name='UVMap')
_uv.uv.foreach_set('vector', [0.625, 0.75, 1.0, 0.75, 1.0, 1.0, 0.625, 1.0, 0.625, 0.25, 1.0, 0.25, 1.0, 0.5, 0.625, 0.5, 0.625, 0.125, 1.0, 0.125, 1.0, 0.25, 0.625, 0.25, 0.625, 0.5, 1.0, 0.5, 1.0, 0.75, 0.625, 0.75, 0.625, 0.0, 1.0, 0.0, 1.0, 0.125, 0.625, 0.125, 0.3698, 0.0, 0.625, 0.0, 0.625, 0.125, 0.3698, 0.125, 0.3698, 0.5, 0.625, 0.5, 0.625, 0.75, 0.3698, 0.75, 0.3698, 0.125, 0.625, 0.125, 0.625, 0.25, 0.3698, 0.25, 0.3698, 0.25, 0.625, 0.25, 0.625, 0.5, 0.3698, 0.5, 0.3698, 0.75, 0.625, 0.75, 0.625, 1.0, 0.3698, 1.0, 0.0, 0.75, 0.3698, 0.75, 0.3698, 1.0, 0.0, 1.0, 0.0, 0.25, 0.3698, 0.25, 0.3698, 0.5, 0.0, 0.5, 0.0, 0.125, 0.3698, 0.125, 0.3698, 0.25, 0.0, 0.25, 0.0, 0.5, 0.3698, 0.5, 0.3698, 0.75, 0.0, 0.75, 0.0, 0.0, 0.3698, 0.0, 0.3698, 0.125, 0.0, 0.125])
me_plane_045.materials.append(mat_material_026)
me_plane_045.update()
me_plane_046 = bpy.data.meshes.new('Plane.046')
me_plane_046.from_pydata([(-0.3173, -2.036, 0.1812), (0.3173, -2.036, 0.2389), (-0.3287, -0.003322, 0.0), (0.3287, -0.003322, 0.0), (-1.0, -0.9888, -0.1071), (1.0, -0.9888, -0.1071), (-0.7588, -1.52, 0.1225), (0.7588, -1.52, 0.1225), (0.8554, -0.5033, 0.0), (-0.8554, -0.5033, 0.0), (-0.5652, -1.775, 0.1628), (0.5655, -1.775, 0.1628), (0.01137, -2.333, 0.09775), (0.08219, -0.003322, 0.0), (0.25, -0.9888, -0.02718), (0.1897, -1.52, 0.1173), (0.2138, -0.5033, -0.06304), (0.1415, -1.775, 0.1083), (-0.08561, -0.003322, 0.0), (-0.2604, -0.9888, -0.02718), (-0.1976, -1.52, 0.1173), (-0.2228, -0.5033, -0.06304), (-0.1471, -1.775, 0.1083), (-0.01415, -2.333, 0.09775)], [], [(16, 8, 3, 13), (15, 7, 5, 14), (17, 11, 7, 15), (14, 5, 8, 16), (12, 1, 11, 17), (23, 12, 17, 22), (19, 14, 16, 21), (22, 17, 15, 20), (20, 15, 14, 19), (21, 16, 13, 18), (9, 21, 18, 2), (6, 20, 19, 4), (10, 22, 20, 6), (4, 19, 21, 9), (0, 23, 22, 10)])
_uv = me_plane_046.uv_layers.new(name='UVMap')
_uv.uv.foreach_set('vector', [0.625, 0.75, 1.0, 0.75, 1.0, 1.0, 0.625, 1.0, 0.625, 0.25, 1.0, 0.25, 1.0, 0.5, 0.625, 0.5, 0.625, 0.125, 1.0, 0.125, 1.0, 0.25, 0.625, 0.25, 0.625, 0.5, 1.0, 0.5, 1.0, 0.75, 0.625, 0.75, 0.625, 0.0, 1.0, 0.0, 1.0, 0.125, 0.625, 0.125, 0.3698, 0.0, 0.625, 0.0, 0.625, 0.125, 0.3698, 0.125, 0.3698, 0.5, 0.625, 0.5, 0.625, 0.75, 0.3698, 0.75, 0.3698, 0.125, 0.625, 0.125, 0.625, 0.25, 0.3698, 0.25, 0.3698, 0.25, 0.625, 0.25, 0.625, 0.5, 0.3698, 0.5, 0.3698, 0.75, 0.625, 0.75, 0.625, 1.0, 0.3698, 1.0, 0.0, 0.75, 0.3698, 0.75, 0.3698, 1.0, 0.0, 1.0, 0.0, 0.25, 0.3698, 0.25, 0.3698, 0.5, 0.0, 0.5, 0.0, 0.125, 0.3698, 0.125, 0.3698, 0.25, 0.0, 0.25, 0.0, 0.5, 0.3698, 0.5, 0.3698, 0.75, 0.0, 0.75, 0.0, 0.0, 0.3698, 0.0, 0.3698, 0.125, 0.0, 0.125])
me_plane_046.materials.append(mat_material_027)
me_plane_046.update()
me_plane_047 = bpy.data.meshes.new('Plane.047')
me_plane_047.from_pydata([(-0.3173, -2.036, 0.1812), (0.3173, -2.036, 0.2389), (-0.3287, -0.003322, 0.0), (0.3287, -0.003322, 0.0), (-1.0, -0.9888, -0.1071), (1.0, -0.9888, -0.1071), (-0.7588, -1.52, 0.1225), (0.7588, -1.52, 0.1225), (0.8554, -0.5033, 0.0), (-0.8554, -0.5033, 0.0), (-0.5652, -1.775, 0.1628), (0.5655, -1.775, 0.1628), (0.01137, -2.333, 0.09775), (0.08219, -0.003322, 0.0), (0.25, -0.9888, -0.02718), (0.1897, -1.52, 0.1173), (0.2138, -0.5033, -0.06304), (0.1415, -1.775, 0.1083), (-0.08561, -0.003322, 0.0), (-0.2604, -0.9888, -0.02718), (-0.1976, -1.52, 0.1173), (-0.2228, -0.5033, -0.06304), (-0.1471, -1.775, 0.1083), (-0.01415, -2.333, 0.09775)], [], [(16, 8, 3, 13), (15, 7, 5, 14), (17, 11, 7, 15), (14, 5, 8, 16), (12, 1, 11, 17), (23, 12, 17, 22), (19, 14, 16, 21), (22, 17, 15, 20), (20, 15, 14, 19), (21, 16, 13, 18), (9, 21, 18, 2), (6, 20, 19, 4), (10, 22, 20, 6), (4, 19, 21, 9), (0, 23, 22, 10)])
_uv = me_plane_047.uv_layers.new(name='UVMap')
_uv.uv.foreach_set('vector', [0.625, 0.75, 1.0, 0.75, 1.0, 1.0, 0.625, 1.0, 0.625, 0.25, 1.0, 0.25, 1.0, 0.5, 0.625, 0.5, 0.625, 0.125, 1.0, 0.125, 1.0, 0.25, 0.625, 0.25, 0.625, 0.5, 1.0, 0.5, 1.0, 0.75, 0.625, 0.75, 0.625, 0.0, 1.0, 0.0, 1.0, 0.125, 0.625, 0.125, 0.3698, 0.0, 0.625, 0.0, 0.625, 0.125, 0.3698, 0.125, 0.3698, 0.5, 0.625, 0.5, 0.625, 0.75, 0.3698, 0.75, 0.3698, 0.125, 0.625, 0.125, 0.625, 0.25, 0.3698, 0.25, 0.3698, 0.25, 0.625, 0.25, 0.625, 0.5, 0.3698, 0.5, 0.3698, 0.75, 0.625, 0.75, 0.625, 1.0, 0.3698, 1.0, 0.0, 0.75, 0.3698, 0.75, 0.3698, 1.0, 0.0, 1.0, 0.0, 0.25, 0.3698, 0.25, 0.3698, 0.5, 0.0, 0.5, 0.0, 0.125, 0.3698, 0.125, 0.3698, 0.25, 0.0, 0.25, 0.0, 0.5, 0.3698, 0.5, 0.3698, 0.75, 0.0, 0.75, 0.0, 0.0, 0.3698, 0.0, 0.3698, 0.125, 0.0, 0.125])
me_plane_047.materials.append(mat_material_028)
me_plane_047.update()
me_plane_048 = bpy.data.meshes.new('Plane.048')
me_plane_048.from_pydata([(-0.3173, -2.036, 0.1812), (0.3173, -2.036, 0.2389), (-0.3287, -0.003322, 0.0), (0.3287, -0.003322, 0.0), (-1.0, -0.9888, -0.1071), (1.0, -0.9888, -0.1071), (-0.7588, -1.52, 0.1225), (0.7588, -1.52, 0.1225), (0.8554, -0.5033, 0.0), (-0.8554, -0.5033, 0.0), (-0.5652, -1.775, 0.1628), (0.5655, -1.775, 0.1628), (0.01137, -2.333, 0.09775), (0.08219, -0.003322, 0.0), (0.25, -0.9888, -0.02718), (0.1897, -1.52, 0.1173), (0.2138, -0.5033, -0.06304), (0.1415, -1.775, 0.1083), (-0.08561, -0.003322, 0.0), (-0.2604, -0.9888, -0.02718), (-0.1976, -1.52, 0.1173), (-0.2228, -0.5033, -0.06304), (-0.1471, -1.775, 0.1083), (-0.01415, -2.333, 0.09775)], [], [(16, 8, 3, 13), (15, 7, 5, 14), (17, 11, 7, 15), (14, 5, 8, 16), (12, 1, 11, 17), (23, 12, 17, 22), (19, 14, 16, 21), (22, 17, 15, 20), (20, 15, 14, 19), (21, 16, 13, 18), (9, 21, 18, 2), (6, 20, 19, 4), (10, 22, 20, 6), (4, 19, 21, 9), (0, 23, 22, 10)])
_uv = me_plane_048.uv_layers.new(name='UVMap')
_uv.uv.foreach_set('vector', [0.625, 0.75, 1.0, 0.75, 1.0, 1.0, 0.625, 1.0, 0.625, 0.25, 1.0, 0.25, 1.0, 0.5, 0.625, 0.5, 0.625, 0.125, 1.0, 0.125, 1.0, 0.25, 0.625, 0.25, 0.625, 0.5, 1.0, 0.5, 1.0, 0.75, 0.625, 0.75, 0.625, 0.0, 1.0, 0.0, 1.0, 0.125, 0.625, 0.125, 0.3698, 0.0, 0.625, 0.0, 0.625, 0.125, 0.3698, 0.125, 0.3698, 0.5, 0.625, 0.5, 0.625, 0.75, 0.3698, 0.75, 0.3698, 0.125, 0.625, 0.125, 0.625, 0.25, 0.3698, 0.25, 0.3698, 0.25, 0.625, 0.25, 0.625, 0.5, 0.3698, 0.5, 0.3698, 0.75, 0.625, 0.75, 0.625, 1.0, 0.3698, 1.0, 0.0, 0.75, 0.3698, 0.75, 0.3698, 1.0, 0.0, 1.0, 0.0, 0.25, 0.3698, 0.25, 0.3698, 0.5, 0.0, 0.5, 0.0, 0.125, 0.3698, 0.125, 0.3698, 0.25, 0.0, 0.25, 0.0, 0.5, 0.3698, 0.5, 0.3698, 0.75, 0.0, 0.75, 0.0, 0.0, 0.3698, 0.0, 0.3698, 0.125, 0.0, 0.125])
me_plane_048.materials.append(mat_material_029)
me_plane_048.update()
me_plane_049 = bpy.data.meshes.new('Plane.049')
me_plane_049.from_pydata([(-0.3173, -2.036, 0.1812), (0.3173, -2.036, 0.2389), (-0.3287, -0.003322, 0.0), (0.3287, -0.003322, 0.0), (-1.0, -0.9888, -0.1071), (1.0, -0.9888, -0.1071), (-0.7588, -1.52, 0.1225), (0.7588, -1.52, 0.1225), (0.8554, -0.5033, 0.0), (-0.8554, -0.5033, 0.0), (-0.5652, -1.775, 0.1628), (0.5655, -1.775, 0.1628), (0.01137, -2.333, 0.09775), (0.08219, -0.003322, 0.0), (0.25, -0.9888, -0.02718), (0.1897, -1.52, 0.1173), (0.2138, -0.5033, -0.06304), (0.1415, -1.775, 0.1083), (-0.08561, -0.003322, 0.0), (-0.2604, -0.9888, -0.02718), (-0.1976, -1.52, 0.1173), (-0.2228, -0.5033, -0.06304), (-0.1471, -1.775, 0.1083), (-0.01415, -2.333, 0.09775)], [], [(16, 8, 3, 13), (15, 7, 5, 14), (17, 11, 7, 15), (14, 5, 8, 16), (12, 1, 11, 17), (23, 12, 17, 22), (19, 14, 16, 21), (22, 17, 15, 20), (20, 15, 14, 19), (21, 16, 13, 18), (9, 21, 18, 2), (6, 20, 19, 4), (10, 22, 20, 6), (4, 19, 21, 9), (0, 23, 22, 10)])
_uv = me_plane_049.uv_layers.new(name='UVMap')
_uv.uv.foreach_set('vector', [0.625, 0.75, 1.0, 0.75, 1.0, 1.0, 0.625, 1.0, 0.625, 0.25, 1.0, 0.25, 1.0, 0.5, 0.625, 0.5, 0.625, 0.125, 1.0, 0.125, 1.0, 0.25, 0.625, 0.25, 0.625, 0.5, 1.0, 0.5, 1.0, 0.75, 0.625, 0.75, 0.625, 0.0, 1.0, 0.0, 1.0, 0.125, 0.625, 0.125, 0.3698, 0.0, 0.625, 0.0, 0.625, 0.125, 0.3698, 0.125, 0.3698, 0.5, 0.625, 0.5, 0.625, 0.75, 0.3698, 0.75, 0.3698, 0.125, 0.625, 0.125, 0.625, 0.25, 0.3698, 0.25, 0.3698, 0.25, 0.625, 0.25, 0.625, 0.5, 0.3698, 0.5, 0.3698, 0.75, 0.625, 0.75, 0.625, 1.0, 0.3698, 1.0, 0.0, 0.75, 0.3698, 0.75, 0.3698, 1.0, 0.0, 1.0, 0.0, 0.25, 0.3698, 0.25, 0.3698, 0.5, 0.0, 0.5, 0.0, 0.125, 0.3698, 0.125, 0.3698, 0.25, 0.0, 0.25, 0.0, 0.5, 0.3698, 0.5, 0.3698, 0.75, 0.0, 0.75, 0.0, 0.0, 0.3698, 0.0, 0.3698, 0.125, 0.0, 0.125])
me_plane_049.materials.append(mat_material_030)
me_plane_049.update()

# ---- objects
ob_plane_012 = bpy.data.objects.new('Plane.012', me_plane_022)
ob_plane_017 = bpy.data.objects.new('Plane.017', me_plane_027)
ob_plane_013 = bpy.data.objects.new('Plane.013', me_plane_023)
ob_plane_014 = bpy.data.objects.new('Plane.014', me_plane_024)
ob_plane_015 = bpy.data.objects.new('Plane.015', me_plane_025)
ob_plane_016 = bpy.data.objects.new('Plane.016', me_plane_026)
ob_plane_028 = bpy.data.objects.new('Plane.028', me_plane_038)
ob_plane_029 = bpy.data.objects.new('Plane.029', me_plane_039)
ob_plane_030 = bpy.data.objects.new('Plane.030', me_plane_040)
ob_plane_031 = bpy.data.objects.new('Plane.031', me_plane_041)
ob_plane_018 = bpy.data.objects.new('Plane.018', me_plane_028)
ob_plane_019 = bpy.data.objects.new('Plane.019', me_plane_029)
ob_plane_020 = bpy.data.objects.new('Plane.020', me_plane_030)
ob_plane_021 = bpy.data.objects.new('Plane.021', me_plane_031)
ob_plane_022 = bpy.data.objects.new('Plane.022', me_plane_032)
ob_plane_023 = bpy.data.objects.new('Plane.023', me_plane_033)
ob_plane_024 = bpy.data.objects.new('Plane.024', me_plane_034)
ob_plane_025 = bpy.data.objects.new('Plane.025', me_plane_035)
ob_plane_026 = bpy.data.objects.new('Plane.026', me_plane_036)
ob_plane_027 = bpy.data.objects.new('Plane.027', me_plane_037)
ob_plane_032 = bpy.data.objects.new('Plane.032', me_plane_042)
ob_plane_033 = bpy.data.objects.new('Plane.033', me_plane_043)
ob_plane_034 = bpy.data.objects.new('Plane.034', me_plane_044)
ob_plane_035 = bpy.data.objects.new('Plane.035', me_plane_045)
ob_plane_036 = bpy.data.objects.new('Plane.036', me_plane_046)
ob_plane_037 = bpy.data.objects.new('Plane.037', me_plane_047)
ob_plane_038 = bpy.data.objects.new('Plane.038', me_plane_048)
ob_plane_039 = bpy.data.objects.new('Plane.039', me_plane_049)
ob_light = bpy.data.objects.new('Light', light_light)
ob_camera = bpy.data.objects.new('Camera', cam_camera)

# ---- transforms, parenting, visibility, modifiers, constraints
ob_plane_012.location = (0.06313, 0.0, 0.0)
ob_plane_012.rotation_euler = (0.4427, -0.002786, -2.094)
ob_plane_012.scale = (0.8396, -1.674, 0.8396)
_m = ob_plane_012.modifiers.new('Subdivision', 'SUBSURF')
_m.levels = 2
_m = ob_plane_012.modifiers.new('Solidify', 'SOLIDIFY')
_m.thickness = 0.031
ob_plane_017.location = (0.06313, 0.0, 0.0)
ob_plane_017.rotation_euler = (0.4452, -0.005037, -2.705)
ob_plane_017.scale = (0.8396, -1.674, 0.8396)
_m = ob_plane_017.modifiers.new('Subdivision', 'SUBSURF')
_m.levels = 2
_m = ob_plane_017.modifiers.new('Solidify', 'SOLIDIFY')
_m.thickness = 0.031
ob_plane_013.location = (-0.006381, 0.0, 0.0)
ob_plane_013.rotation_euler = (0.2633, -0.0, -1.571)
ob_plane_013.scale = (1.0, -1.993, 1.0)
_m = ob_plane_013.modifiers.new('Subdivision', 'SUBSURF')
_m.levels = 2
_m = ob_plane_013.modifiers.new('Solidify', 'SOLIDIFY')
_m.thickness = 0.031
ob_plane_014.location = (-0.006381, 0.0, 0.0)
ob_plane_014.rotation_euler = (0.2633, -0.0, 0.0)
ob_plane_014.scale = (1.0, -1.993, 1.0)
_m = ob_plane_014.modifiers.new('Subdivision', 'SUBSURF')
_m.levels = 2
_m = ob_plane_014.modifiers.new('Solidify', 'SOLIDIFY')
_m.thickness = 0.031
ob_plane_015.location = (-0.006381, 0.0, 0.0)
ob_plane_015.rotation_euler = (0.2633, -0.0, 1.571)
ob_plane_015.scale = (1.0, -1.993, 1.0)
_m = ob_plane_015.modifiers.new('Subdivision', 'SUBSURF')
_m.levels = 2
_m = ob_plane_015.modifiers.new('Solidify', 'SOLIDIFY')
_m.thickness = 0.031
ob_plane_016.location = (-0.006381, 0.0, 0.0)
ob_plane_016.rotation_euler = (0.2633, -0.0, 3.142)
ob_plane_016.scale = (1.0, -1.993, 1.0)
_m = ob_plane_016.modifiers.new('Subdivision', 'SUBSURF')
_m.levels = 2
_m = ob_plane_016.modifiers.new('Solidify', 'SOLIDIFY')
_m.thickness = 0.031
ob_plane_028.location = (0.06313, 0.0, 0.0)
ob_plane_028.rotation_euler = (0.7073, -0.06165, -12.58)
ob_plane_028.scale = (0.7206, -1.436, 0.7206)
_m = ob_plane_028.modifiers.new('Subdivision', 'SUBSURF')
_m.levels = 2
_m = ob_plane_028.modifiers.new('Solidify', 'SOLIDIFY')
_m.thickness = 0.031
ob_plane_029.location = (0.06313, 0.0, 0.0)
ob_plane_029.rotation_euler = (0.7073, -0.06165, -14.24)
ob_plane_029.scale = (0.7206, -1.436, 0.7206)
_m = ob_plane_029.modifiers.new('Subdivision', 'SUBSURF')
_m.levels = 2
_m = ob_plane_029.modifiers.new('Solidify', 'SOLIDIFY')
_m.thickness = 0.031
ob_plane_030.location = (0.06313, 0.0, 0.0)
ob_plane_030.rotation_euler = (0.7073, -0.06165, -17.38)
ob_plane_030.scale = (0.7206, -1.436, 0.7206)
_m = ob_plane_030.modifiers.new('Subdivision', 'SUBSURF')
_m.levels = 2
_m = ob_plane_030.modifiers.new('Solidify', 'SOLIDIFY')
_m.thickness = 0.031
ob_plane_031.location = (0.06313, 0.0, 0.0)
ob_plane_031.rotation_euler = (0.7073, -0.06165, -15.81)
ob_plane_031.scale = (0.7206, -1.436, 0.7206)
_m = ob_plane_031.modifiers.new('Subdivision', 'SUBSURF')
_m.levels = 2
_m = ob_plane_031.modifiers.new('Solidify', 'SOLIDIFY')
_m.thickness = 0.031
ob_plane_018.location = (0.06313, 0.0, 0.0)
ob_plane_018.rotation_euler = (0.4452, -0.005037, -4.276)
ob_plane_018.scale = (0.8396, -1.674, 0.8396)
_m = ob_plane_018.modifiers.new('Subdivision', 'SUBSURF')
_m.levels = 2
_m = ob_plane_018.modifiers.new('Solidify', 'SOLIDIFY')
_m.thickness = 0.031
_m = ob_plane_018.modifiers.new('Solidify.001', 'SOLIDIFY')
_m.thickness = -0.028
ob_plane_019.location = (0.06313, 0.0, 0.0)
ob_plane_019.rotation_euler = (0.4427, -0.002786, -3.665)
ob_plane_019.scale = (0.8396, -1.674, 0.8396)
_m = ob_plane_019.modifiers.new('Subdivision', 'SUBSURF')
_m.levels = 2
_m = ob_plane_019.modifiers.new('Solidify', 'SOLIDIFY')
_m.thickness = 0.031
_m = ob_plane_019.modifiers.new('Solidify.001', 'SOLIDIFY')
_m.thickness = -0.028
ob_plane_020.location = (0.06313, 0.0, 0.0)
ob_plane_020.rotation_euler = (0.4427, -0.002786, -5.149)
ob_plane_020.scale = (0.8396, -1.674, 0.8396)
_m = ob_plane_020.modifiers.new('Subdivision', 'SUBSURF')
_m.levels = 2
_m = ob_plane_020.modifiers.new('Solidify', 'SOLIDIFY')
_m.thickness = 0.031
_m = ob_plane_020.modifiers.new('Solidify.001', 'SOLIDIFY')
_m.thickness = -0.028
ob_plane_021.location = (0.06313, 0.0, 0.0)
ob_plane_021.rotation_euler = (0.4452, -0.005037, -5.76)
ob_plane_021.scale = (0.8396, -1.674, 0.8396)
_m = ob_plane_021.modifiers.new('Subdivision', 'SUBSURF')
_m.levels = 2
_m = ob_plane_021.modifiers.new('Solidify', 'SOLIDIFY')
_m.thickness = 0.031
_m = ob_plane_021.modifiers.new('Solidify.001', 'SOLIDIFY')
_m.thickness = -0.028
ob_plane_022.location = (0.06313, 0.0, 0.0)
ob_plane_022.rotation_euler = (0.4452, -0.005037, -7.418)
ob_plane_022.scale = (0.8396, -1.674, 0.8396)
_m = ob_plane_022.modifiers.new('Subdivision', 'SUBSURF')
_m.levels = 2
_m = ob_plane_022.modifiers.new('Solidify', 'SOLIDIFY')
_m.thickness = 0.031
_m = ob_plane_022.modifiers.new('Solidify.001', 'SOLIDIFY')
_m.thickness = -0.028
ob_plane_023.location = (0.06313, 0.0, 0.0)
ob_plane_023.rotation_euler = (0.4427, -0.002786, -6.807)
ob_plane_023.scale = (0.8396, -1.674, 0.8396)
_m = ob_plane_023.modifiers.new('Subdivision', 'SUBSURF')
_m.levels = 2
_m = ob_plane_023.modifiers.new('Solidify', 'SOLIDIFY')
_m.thickness = 0.031
_m = ob_plane_023.modifiers.new('Solidify.001', 'SOLIDIFY')
_m.thickness = -0.028
ob_plane_024.location = (0.06313, 0.0, 0.0)
ob_plane_024.rotation_euler = (0.661, -0.1824, -7.265)
ob_plane_024.scale = (0.7206, -1.436, 0.7206)
_m = ob_plane_024.modifiers.new('Subdivision', 'SUBSURF')
_m.levels = 2
_m = ob_plane_024.modifiers.new('Solidify', 'SOLIDIFY')
_m.thickness = 0.031
_m = ob_plane_024.modifiers.new('Solidify.001', 'SOLIDIFY')
_m.thickness = -0.028
ob_plane_025.location = (0.06313, 0.0, 0.0)
ob_plane_025.rotation_euler = (0.661, -0.1824, -8.835)
ob_plane_025.scale = (0.7206, -1.436, 0.7206)
_m = ob_plane_025.modifiers.new('Subdivision', 'SUBSURF')
_m.levels = 2
_m = ob_plane_025.modifiers.new('Solidify', 'SOLIDIFY')
_m.thickness = 0.031
_m = ob_plane_025.modifiers.new('Solidify.001', 'SOLIDIFY')
_m.thickness = -0.028
ob_plane_026.location = (0.06313, 0.0, 0.0)
ob_plane_026.rotation_euler = (0.661, -0.1824, -10.41)
ob_plane_026.scale = (0.7206, -1.436, 0.7206)
_m = ob_plane_026.modifiers.new('Subdivision', 'SUBSURF')
_m.levels = 2
_m = ob_plane_026.modifiers.new('Solidify', 'SOLIDIFY')
_m.thickness = 0.031
_m = ob_plane_026.modifiers.new('Solidify.001', 'SOLIDIFY')
_m.thickness = -0.028
ob_plane_027.location = (0.06313, 0.0, 0.0)
ob_plane_027.rotation_euler = (0.661, -0.1824, -11.89)
ob_plane_027.scale = (0.7206, -1.436, 0.7206)
_m = ob_plane_027.modifiers.new('Subdivision', 'SUBSURF')
_m.levels = 2
_m = ob_plane_027.modifiers.new('Solidify', 'SOLIDIFY')
_m.thickness = 0.031
_m = ob_plane_027.modifiers.new('Solidify.001', 'SOLIDIFY')
_m.thickness = -0.028
ob_plane_032.location = (0.06313, 0.0, 0.0)
ob_plane_032.rotation_euler = (0.8294, -0.05931, -13.9)
ob_plane_032.scale = (0.5901, -1.176, 0.5901)
_m = ob_plane_032.modifiers.new('Subdivision', 'SUBSURF')
_m.levels = 2
_m = ob_plane_032.modifiers.new('Solidify', 'SOLIDIFY')
_m.thickness = 0.031
_m = ob_plane_032.modifiers.new('Solidify.001', 'SOLIDIFY')
_m.thickness = -0.028
ob_plane_033.location = (0.06313, 0.0, 0.0)
ob_plane_033.rotation_euler = (0.8294, -0.05931, -14.77)
ob_plane_033.scale = (0.5901, -1.176, 0.5901)
_m = ob_plane_033.modifiers.new('Subdivision', 'SUBSURF')
_m.levels = 2
_m = ob_plane_033.modifiers.new('Solidify', 'SOLIDIFY')
_m.thickness = 0.031
_m = ob_plane_033.modifiers.new('Solidify.001', 'SOLIDIFY')
_m.thickness = -0.028
ob_plane_034.location = (0.06313, 0.0, 0.0)
ob_plane_034.rotation_euler = (0.8294, -0.05931, -15.38)
ob_plane_034.scale = (0.5901, -1.176, 0.5901)
_m = ob_plane_034.modifiers.new('Subdivision', 'SUBSURF')
_m.levels = 2
_m = ob_plane_034.modifiers.new('Solidify', 'SOLIDIFY')
_m.thickness = 0.031
_m = ob_plane_034.modifiers.new('Solidify.001', 'SOLIDIFY')
_m.thickness = -0.028
ob_plane_035.location = (0.06313, 0.0, 0.0)
ob_plane_035.rotation_euler = (0.8294, -0.05931, -16.17)
ob_plane_035.scale = (0.5901, -1.176, 0.5901)
_m = ob_plane_035.modifiers.new('Subdivision', 'SUBSURF')
_m.levels = 2
_m = ob_plane_035.modifiers.new('Solidify', 'SOLIDIFY')
_m.thickness = 0.031
_m = ob_plane_035.modifiers.new('Solidify.001', 'SOLIDIFY')
_m.thickness = -0.028
ob_plane_036.location = (0.06313, 0.0, 0.0)
ob_plane_036.rotation_euler = (0.8294, -0.05931, -17.04)
ob_plane_036.scale = (0.5901, -1.176, 0.5901)
_m = ob_plane_036.modifiers.new('Subdivision', 'SUBSURF')
_m.levels = 2
_m = ob_plane_036.modifiers.new('Solidify', 'SOLIDIFY')
_m.thickness = 0.031
_m = ob_plane_036.modifiers.new('Solidify.001', 'SOLIDIFY')
_m.thickness = -0.028
ob_plane_037.location = (0.06313, 0.0, 0.0)
ob_plane_037.rotation_euler = (0.8294, -0.05931, -17.74)
ob_plane_037.scale = (0.5901, -1.176, 0.5901)
_m = ob_plane_037.modifiers.new('Subdivision', 'SUBSURF')
_m.levels = 2
_m = ob_plane_037.modifiers.new('Solidify', 'SOLIDIFY')
_m.thickness = 0.031
_m = ob_plane_037.modifiers.new('Solidify.001', 'SOLIDIFY')
_m.thickness = -0.028
ob_plane_038.location = (0.06313, 0.0, 0.0)
ob_plane_038.rotation_euler = (0.8294, -0.05931, -18.52)
ob_plane_038.scale = (0.5901, -1.176, 0.5901)
_m = ob_plane_038.modifiers.new('Subdivision', 'SUBSURF')
_m.levels = 2
_m = ob_plane_038.modifiers.new('Solidify', 'SOLIDIFY')
_m.thickness = 0.031
ob_plane_039.location = (0.06313, 0.0, 0.0)
ob_plane_039.rotation_euler = (0.8294, -0.05931, -19.31)
ob_plane_039.scale = (0.5901, -1.176, 0.5901)
_m = ob_plane_039.modifiers.new('Subdivision', 'SUBSURF')
_m.levels = 2
_m = ob_plane_039.modifiers.new('Solidify', 'SOLIDIFY')
_m.thickness = 0.031
ob_light.location = (4.076, 1.005, 5.904)
ob_light.rotation_euler = (0.6503, 0.05522, 1.866)
ob_light.lock_rotations_4d = False
ob_light.empty_display_type = 'ARROWS'
ob_light.color = (0.0, 0.0, 0.0, 0.0)
ob_light.lineart.crease_threshold = 0.0
ob_camera.location = (7.359, -6.926, 4.958)
ob_camera.rotation_euler = (1.109, 0.0, 0.8149)
ob_camera.lock_rotations_4d = False
ob_camera.empty_display_type = 'ARROWS'
ob_camera.color = (0.0, 0.0, 0.0, 0.0)
ob_camera.display_type = 'WIRE'
ob_camera.lineart.crease_threshold = 0.0

# ---- collection membership
scene.collection.objects.link(ob_plane_012)
scene.collection.objects.link(ob_plane_017)
scene.collection.objects.link(ob_plane_013)
scene.collection.objects.link(ob_plane_014)
scene.collection.objects.link(ob_plane_015)
scene.collection.objects.link(ob_plane_016)
scene.collection.objects.link(ob_plane_028)
scene.collection.objects.link(ob_plane_029)
scene.collection.objects.link(ob_plane_030)
scene.collection.objects.link(ob_plane_031)
scene.collection.objects.link(ob_plane_018)
scene.collection.objects.link(ob_plane_019)
scene.collection.objects.link(ob_plane_020)
scene.collection.objects.link(ob_plane_021)
scene.collection.objects.link(ob_plane_022)
scene.collection.objects.link(ob_plane_023)
scene.collection.objects.link(ob_plane_024)
scene.collection.objects.link(ob_plane_025)
scene.collection.objects.link(ob_plane_026)
scene.collection.objects.link(ob_plane_027)
scene.collection.objects.link(ob_plane_032)
scene.collection.objects.link(ob_plane_033)
scene.collection.objects.link(ob_plane_034)
scene.collection.objects.link(ob_plane_035)
scene.collection.objects.link(ob_plane_036)
scene.collection.objects.link(ob_plane_037)
scene.collection.objects.link(ob_plane_038)
scene.collection.objects.link(ob_plane_039)
col_collection.objects.link(ob_light)
col_collection.objects.link(ob_camera)

# ---- scene / render settings (as saved in the file)
scene.camera = ob_camera
scene.frame_start = 1; scene.frame_end = 250; scene.frame_set(4)
scene.render.engine = 'BLENDER_EEVEE_NEXT'
bpy.context.view_layer.update()

